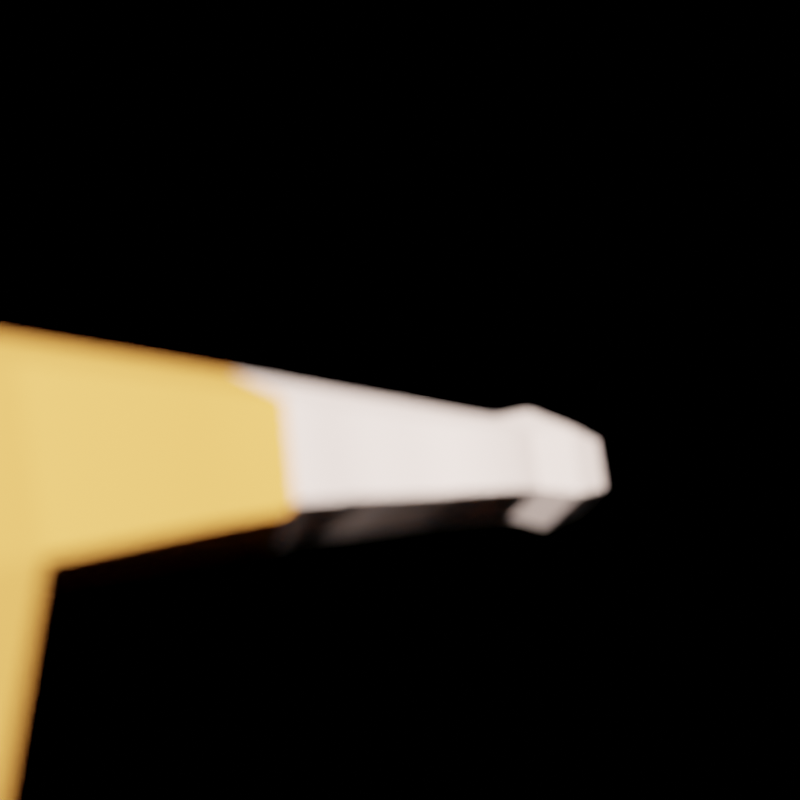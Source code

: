 # Source: test.blend  (saved by Blender 3.4.6; exported with 4.5.12 LTS)
import bpy
from mathutils import Matrix  # noqa: F401  (used for matrix-valued properties, if any)

bpy.ops.wm.read_factory_settings(use_empty=True)
scene = bpy.context.scene
scene.name = 'Scene'

# ---- collections
col_collection = bpy.data.collections.new('Collection'); scene.collection.children.link(col_collection)

# ---- materials (node trees are filled in below, after node groups)
mat_material_002 = bpy.data.materials.new('Material.002')
mat_material_002.use_transparent_shadow = False
mat_material_002.diffuse_color = (1.0, 0.7545, 0.6583, 1.0)
mat_material_002.roughness = 0.5
mat_material_002.specular_intensity = 0.0
mat_material_003 = bpy.data.materials.new('Material.003')
mat_material_003.use_transparent_shadow = False
mat_material_003.diffuse_color = (0.0, 0.0, 0.0, 1.0)
mat_material_003.roughness = 0.5
mat_material_003.specular_intensity = 0.1068
mat_material_004 = bpy.data.materials.new('Material.004')
mat_material_004.use_transparent_shadow = False
mat_material_004.diffuse_color = (0.215, 0.4872, 0.8, 1.0)
mat_material_004.roughness = 0.5
mat_material_004.specular_intensity = 0.0
mat_material_005 = bpy.data.materials.new('Material.005')
mat_material_005.use_transparent_shadow = False
mat_material_005.diffuse_color = (0.8, 0.3099, 0.06295, 1.0)
mat_material_005.roughness = 0.5
mat_material_005.specular_intensity = 0.0
mat_material_006 = bpy.data.materials.new('Material.006')
mat_material_006.use_transparent_shadow = False
mat_material_006.diffuse_color = (0.1679, 0.09062, 0.01672, 1.0)
mat_material_006.roughness = 0.5
mat_material_006.specular_intensity = 0.03846

# ---- material node trees
mat_material_002.use_nodes = True; mat_material_002.node_tree.nodes.clear()
_N = mat_material_002.node_tree.nodes; _L = mat_material_002.node_tree.links
n0 = _N.new('ShaderNodeBsdfPrincipled'); n0.name = 'Principled BSDF'; n0.location = (10, 300)
n0.distribution = 'GGX'
n0.subsurface_method = 'RANDOM_WALK_SKIN'
n0.inputs[0].default_value = (1.0, 0.7545, 0.6583, 1.0)
n0.inputs[3].default_value = 1.45
n0.inputs[13].default_value = 0.0
n0.inputs[27].default_value = (0.0, 0.0, 0.0, 1.0)
n0.inputs[28].default_value = 1.0
n1 = _N.new('ShaderNodeOutputMaterial'); n1.name = 'Material Output'; n1.location = (300, 300)
n2 = _N.new('ShaderNodeNormalMap'); n2.name = 'Normal Map'; n2.location = (-300, -300)
n2.label = 'Normal/Map'
n2.inputs[0].default_value = 0.0
_L.new(n0.outputs[0], n1.inputs[0])
_L.new(n2.outputs[0], n0.inputs[5])
n1.is_active_output = True
mat_material_003.use_nodes = True; mat_material_003.node_tree.nodes.clear()
_N = mat_material_003.node_tree.nodes; _L = mat_material_003.node_tree.links
n0 = _N.new('ShaderNodeBsdfPrincipled'); n0.name = 'Principled BSDF'; n0.location = (10, 300)
n0.distribution = 'GGX'
n0.subsurface_method = 'RANDOM_WALK_SKIN'
n0.inputs[0].default_value = (0.0, 0.0, 0.0, 1.0)
n0.inputs[3].default_value = 1.45
n0.inputs[13].default_value = 0.1068
n0.inputs[27].default_value = (0.0, 0.0, 0.0, 1.0)
n0.inputs[28].default_value = 1.0
n1 = _N.new('ShaderNodeOutputMaterial'); n1.name = 'Material Output'; n1.location = (300, 300)
n2 = _N.new('ShaderNodeNormalMap'); n2.name = 'Normal Map'; n2.location = (-300, -300)
n2.label = 'Normal/Map'
n2.inputs[0].default_value = 0.0
_L.new(n0.outputs[0], n1.inputs[0])
_L.new(n2.outputs[0], n0.inputs[5])
n1.is_active_output = True
mat_material_004.use_nodes = True; mat_material_004.node_tree.nodes.clear()
_N = mat_material_004.node_tree.nodes; _L = mat_material_004.node_tree.links
n0 = _N.new('ShaderNodeBsdfPrincipled'); n0.name = 'Principled BSDF'; n0.location = (10, 300)
n0.distribution = 'GGX'
n0.subsurface_method = 'RANDOM_WALK_SKIN'
n0.inputs[0].default_value = (0.215, 0.4872, 0.8, 1.0)
n0.inputs[3].default_value = 1.45
n0.inputs[13].default_value = 0.0
n0.inputs[27].default_value = (0.0, 0.0, 0.0, 1.0)
n0.inputs[28].default_value = 1.0
n1 = _N.new('ShaderNodeOutputMaterial'); n1.name = 'Material Output'; n1.location = (300, 300)
n2 = _N.new('ShaderNodeNormalMap'); n2.name = 'Normal Map'; n2.location = (-300, -300)
n2.label = 'Normal/Map'
n2.inputs[0].default_value = 0.0
_L.new(n0.outputs[0], n1.inputs[0])
_L.new(n2.outputs[0], n0.inputs[5])
n1.is_active_output = True
mat_material_005.use_nodes = True; mat_material_005.node_tree.nodes.clear()
_N = mat_material_005.node_tree.nodes; _L = mat_material_005.node_tree.links
n0 = _N.new('ShaderNodeBsdfPrincipled'); n0.name = 'Principled BSDF'; n0.location = (10, 300)
n0.distribution = 'GGX'
n0.subsurface_method = 'RANDOM_WALK_SKIN'
n0.inputs[0].default_value = (0.8, 0.3099, 0.06295, 1.0)
n0.inputs[3].default_value = 1.45
n0.inputs[13].default_value = 0.0
n0.inputs[27].default_value = (0.0, 0.0, 0.0, 1.0)
n0.inputs[28].default_value = 1.0
n1 = _N.new('ShaderNodeOutputMaterial'); n1.name = 'Material Output'; n1.location = (300, 300)
n2 = _N.new('ShaderNodeNormalMap'); n2.name = 'Normal Map'; n2.location = (-300, -300)
n2.label = 'Normal/Map'
n2.inputs[0].default_value = 0.0
_L.new(n0.outputs[0], n1.inputs[0])
_L.new(n2.outputs[0], n0.inputs[5])
n1.is_active_output = True
mat_material_006.use_nodes = True; mat_material_006.node_tree.nodes.clear()
_N = mat_material_006.node_tree.nodes; _L = mat_material_006.node_tree.links
n0 = _N.new('ShaderNodeBsdfPrincipled'); n0.name = 'Principled BSDF'; n0.location = (10, 300)
n0.distribution = 'GGX'
n0.subsurface_method = 'RANDOM_WALK_SKIN'
n0.inputs[0].default_value = (0.1679, 0.09062, 0.01672, 1.0)
n0.inputs[3].default_value = 1.45
n0.inputs[13].default_value = 0.03846
n0.inputs[27].default_value = (0.0, 0.0, 0.0, 1.0)
n0.inputs[28].default_value = 1.0
n1 = _N.new('ShaderNodeOutputMaterial'); n1.name = 'Material Output'; n1.location = (300, 300)
n2 = _N.new('ShaderNodeNormalMap'); n2.name = 'Normal Map'; n2.location = (-300, -300)
n2.label = 'Normal/Map'
n2.inputs[0].default_value = 0.0
_L.new(n0.outputs[0], n1.inputs[0])
_L.new(n2.outputs[0], n0.inputs[5])
n1.is_active_output = True

# ---- cameras
cam_camera = bpy.data.cameras.new('Camera')
cam_camera.clip_end = 100.0
cam_camera.ortho_scale = 7.314
cam_camera.dof.use_dof = True

# ---- lights
light_light = bpy.data.lights.new('Light', 'POINT')
light_light.transmission_factor = 0.0
light_light.energy = 1000.0
light_light.shadow_soft_size = 0.1
light_light.shadow_maximum_resolution = 0.006
light_light.use_absolute_resolution = True
light_light_001 = bpy.data.lights.new('Light.001', 'POINT')
light_light_001.transmission_factor = 0.0
light_light_001.energy = 1000.0
light_light_001.shadow_soft_size = 0.1
light_light_001.shadow_maximum_resolution = 0.006
light_light_001.use_absolute_resolution = True

# ---- meshes
me_cube_001 = bpy.data.meshes.new('Cube.001')
me_cube_001.from_pydata([(-0.6957, -0.3377, -1.151), (-1.0, -0.382, 1.012), (-0.6957, 0.6229, -1.151), (-1.0, 0.4604, 1.124), (-1.0, -0.3022, 1.592), (-1.0, 0.3197, 1.592), (-2.071, -0.2644, 1.199), (-2.071, 0.2613, 1.199), (-2.071, -0.2644, 1.565), (-2.071, 0.2613, 1.565), (-3.751, -0.1966, 1.247), (-3.751, 0.1935, 1.247), (-3.751, -0.1966, 1.518), (-3.751, 0.1935, 1.518), (-0.7123, -0.3066, -1.503), (-0.7123, 0.6229, -1.503), (-0.6616, -0.2615, -3.658), (-0.6616, 0.4876, -3.658), (-0.2559, 0.4876, -3.658), (-0.2559, -0.2615, -3.658), (-0.6272, 0.0015, -5.537), (-0.6272, 0.5661, -5.694), (-0.2904, 0.5661, -5.694), (-0.2904, 0.0015, -5.537), (-0.6832, -0.3536, -0.7888), (-0.6832, 0.5735, -0.7888), (-0.6837, -0.3637, -0.2423), (-0.6837, 0.51, -0.2423), (-4.048, -0.2376, 1.218), (-4.048, 0.2344, 1.218), (-4.048, -0.2376, 1.547), (-4.048, 0.2344, 1.547), (-4.381, -0.1772, 1.26), (-4.381, 0.1741, 1.26), (-4.381, -0.1772, 1.505), (-4.381, 0.1741, 1.505), (-0.8594, 0.08449, -1.151), (-1.0, -0.04196, 0.9509), (-1.0, 0.01347, 1.765), (-2.071, -0.000809, 1.048), (-2.071, -0.000809, 1.717), (-3.751, -0.000809, 1.134), (-3.751, -0.000809, 1.631), (-0.8945, 0.1001, -1.503), (-0.8069, 0.1131, -3.658), (-0.1241, 0.1131, -3.658), (-0.749, 0.2838, -5.694), (-0.182, 0.2838, -5.694), (-0.8383, -0.01558, -0.7888), (-0.839, -0.02452, -0.2423), (-4.048, -0.000809, 1.082), (-4.048, -0.000809, 1.683), (-4.381, -0.000809, 1.159), (-4.381, -0.000809, 1.606), (-0.5315, 0.01182, 1.85), (-0.3195, 0.4059, 1.716), (-0.2593, -0.4229, 1.633), (-0.2887, -0.05804, 1.904), (-0.2141, 0.2793, 1.871), (-0.193, -0.3026, 1.818), (-0.255, -0.07385, 2.238), (-0.1645, 0.2229, 2.252), (-0.1759, -0.2417, 2.148), (-0.3599, -0.08593, 2.388), (-0.2195, 0.2141, 2.463), (-0.1972, -0.5114, 2.223), (-0.5213, -0.07457, 2.905), (-0.3431, 0.4001, 2.905), (-0.2925, -0.5689, 2.913), (-0.4326, -0.08126, 3.468), (-0.3016, 0.3471, 3.427), (-0.2644, -0.4471, 3.473), (-0.6272, 0.5661, -6.018), (-0.2904, 0.5661, -6.018), (-0.749, 0.2838, -6.018), (-0.182, 0.2838, -6.018), (-0.6272, -0.8163, -5.694), (-0.2904, -0.8163, -5.694), (-0.749, -0.534, -5.694), (-0.182, -0.534, -5.694), (-0.6272, -0.8163, -6.018), (-0.2904, -0.8163, -6.018), (-0.749, -0.534, -6.018), (-0.182, -0.534, -6.018), (-0.2592, -0.03069, -5.169), (-0.2592, 0.5747, -5.169), (-0.6577, 0.5747, -5.169), (-0.6577, -0.03069, -5.169), (-0.8014, 0.2838, -5.169), (-0.1307, 0.2838, -5.169), (-0.2888, 0.5242, -5.111), (-0.6289, 0.5242, -5.111), (-0.2888, 0.01981, -5.111), (-0.6289, 0.01981, -5.111), (-0.7515, 0.2838, -5.111), (-0.1791, 0.2838, -5.111), (0.6957, -0.3377, -1.151), (1.0, -0.382, 1.012), (0.6957, 0.6229, -1.151), (1.0, 0.4604, 1.124), (1.0, -0.3022, 1.592), (1.0, 0.3197, 1.592), (2.018, -0.3287, 1.174), (2.071, 0.2613, 1.199), (2.018, -0.3287, 1.54), (2.071, 0.2613, 1.565), (3.751, -0.1966, 1.247), (3.751, 0.1935, 1.247), (3.751, -0.1966, 1.518), (3.751, 0.1935, 1.518), (0.7123, -0.3066, -1.503), (0.7123, 0.6229, -1.503), (0.0, 0.6858, -1.151), (0.0, 0.6352, 1.037), (0.0, -0.5331, -1.151), (0.0, -0.6879, 0.8881), (0.0, 0.4708, 1.67), (0.0, -0.5257, 1.617), (0.0, 0.6858, -1.503), (0.0, -0.5019, -1.503), (0.6616, -0.2615, -3.658), (0.6616, 0.4876, -3.658), (0.2559, 0.4876, -3.658), (0.2559, -0.2615, -3.658), (0.6272, 0.0015, -5.537), (0.6272, 0.5661, -5.694), (0.2904, 0.5661, -5.694), (0.2904, 0.0015, -5.537), (0.6832, -0.3536, -0.7888), (0.6832, 0.5735, -0.7888), (0.0, -0.549, -0.7888), (0.0, 0.6279, -0.7888), (0.6837, -0.3637, -0.2423), (0.6837, 0.51, -0.2423), (0.0, -0.5591, -0.2423), (0.0, 0.5644, -0.2423), (4.048, -0.2376, 1.218), (4.048, 0.2344, 1.218), (4.048, -0.2376, 1.547), (4.048, 0.2344, 1.547), (4.381, -0.1772, 1.26), (4.381, 0.1741, 1.26), (4.381, -0.1772, 1.505), (4.381, 0.1741, 1.505), (0.8594, 0.08449, -1.151), (1.0, -0.04196, 0.9509), (1.0, 0.01347, 1.765), (2.202, -0.01251, 1.044), (2.071, -0.000809, 1.717), (3.751, -0.000809, 1.134), (3.751, -0.000809, 1.631), (0.8945, 0.1001, -1.503), (0.0, 0.02087, -1.503), (-0.0003166, 0.243, 2.219), (0.8069, 0.1131, -3.658), (0.1241, 0.1131, -3.658), (0.749, 0.2838, -5.694), (0.182, 0.2838, -5.694), (0.8383, -0.01558, -0.7888), (0.839, -0.02452, -0.2423), (4.048, -0.000809, 1.082), (4.048, -0.000809, 1.683), (4.381, -0.000809, 1.159), (4.381, -0.000809, 1.606), (0.5315, 0.01182, 1.85), (0.3195, 0.4012, 1.716), (0.2593, -0.4702, 1.633), (0.0, 0.2891, 1.817), (0.0, -0.3255, 1.811), (0.2887, -0.05804, 1.904), (0.2141, 0.2793, 1.871), (0.193, -0.3026, 1.818), (0.0, -0.2606, 2.12), (0.255, -0.07385, 2.238), (0.1611, 0.2219, 2.25), (0.1759, -0.2417, 2.148), (0.0002786, 0.2959, 2.399), (0.0, -0.553, 2.188), (0.3481, -0.08597, 2.388), (0.2185, 0.2148, 2.459), (0.1837, -0.5114, 2.223), (0.0, 0.5038, 2.905), (0.0, -0.6168, 2.913), (0.5213, -0.07457, 2.905), (0.3431, 0.4001, 2.905), (0.2925, -0.5689, 2.913), (0.0, 0.4595, 3.411), (0.0, -0.5549, 3.385), (0.4326, -0.08126, 3.468), (0.3016, 0.3471, 3.427), (0.2644, -0.4471, 3.473), (0.6272, 0.5661, -6.018), (0.2904, 0.5661, -6.018), (0.749, 0.2838, -6.018), (0.182, 0.2838, -6.018), (0.6272, -0.8163, -5.694), (0.2904, -0.8163, -5.694), (0.749, -0.534, -5.694), (0.182, -0.534, -5.694), (0.6272, -0.8163, -6.018), (0.2904, -0.8163, -6.018), (0.749, -0.534, -6.018), (0.182, -0.534, -6.018), (0.2592, -0.03069, -5.169), (0.2592, 0.5747, -5.169), (0.6577, 0.5747, -5.169), (0.6577, -0.03069, -5.169), (0.8014, 0.2838, -5.169), (0.1307, 0.2838, -5.169), (0.2888, 0.5242, -5.111), (0.6289, 0.5242, -5.111), (0.2888, 0.01981, -5.111), (0.6289, 0.01981, -5.111), (0.7515, 0.2838, -5.111), (0.1791, 0.2838, -5.111), (-0.3122, 0.3602, 3.52), (-1.16e-10, 0.4731, 3.505), (-1.16e-10, -0.5689, 3.479), (-0.4477, -0.08128, 3.561), (-0.2736, -0.4599, 3.567), (0.3122, 0.3602, 3.52), (0.4477, -0.08128, 3.561), (0.2736, -0.4599, 3.567), (-0.2874, 0.2759, 3.705), (-1.068e-10, 0.3968, 3.705), (-1.068e-10, -0.08024, 3.705), (-1.068e-10, -0.4624, 3.71), (-0.4122, -0.08024, 3.705), (-0.2519, -0.4289, 3.71), (0.2874, 0.2759, 3.705), (0.4122, -0.08024, 3.705), (0.2519, -0.4289, 3.71), (-2.911, 0.2274, 1.542), (-2.911, -0.000809, 1.674), (-2.911, -0.2305, 1.542), (-2.911, -0.2305, 1.223), (-2.911, -0.000809, 1.091), (-2.911, 0.2274, 1.223), (-1.536, -0.3232, 1.106), (-1.536, -0.02139, 0.9995), (-1.536, -0.2833, 1.579), (-1.536, 0.2905, 1.579), (-1.536, 0.006328, 1.741), (-1.536, 0.3608, 1.162), (-2.491, -0.000809, 1.695), (-2.491, -0.2475, 1.211), (-2.491, -0.000809, 1.07), (-2.491, 0.2443, 1.554), (-2.491, -0.2475, 1.554), (-2.491, 0.2443, 1.211), (-3.331, 0.2104, 1.53), (-3.331, -0.2136, 1.53), (-3.331, 0.2104, 1.235), (-3.331, -0.000809, 1.652), (-3.331, -0.2136, 1.235), (-3.331, -0.000809, 1.113), (1.652, -0.03592, 0.9956), (1.652, -0.3377, 1.102), (1.652, -0.2979, 1.575), (1.536, 0.006328, 1.741), (1.536, 0.2905, 1.579), (1.536, 0.3608, 1.162), (2.911, -0.000809, 1.674), (2.911, 0.2274, 1.542), (2.725, -0.2842, 1.205), (2.725, -0.2842, 1.524), (2.73, -0.0274, 1.09), (2.911, 0.2274, 1.223), (3.331, -0.000809, 1.652), (2.99, -0.2959, 1.215), (3.15, -0.0274, 1.112), (3.331, 0.2104, 1.53), (2.99, -0.2959, 1.51), (3.331, 0.2104, 1.235), (2.491, 0.2443, 1.554), (2.323, -0.283, 1.538), (2.491, 0.2443, 1.211), (2.491, -0.000809, 1.695), (2.33, -0.2796, 1.196), (2.31, -0.0274, 1.069), (2.701, -0.000809, 1.684), (2.515, -0.2927, 1.199), (2.52, -0.0274, 1.079), (2.701, 0.2359, 1.548), (2.515, -0.2927, 1.53), (2.701, 0.2359, 1.217), (2.281, 0.2528, 1.56), (2.255, -0.3116, 1.538), (2.281, 0.2528, 1.205), (2.281, -0.000809, 1.706), (2.262, -0.3081, 1.184), (2.217, -0.04193, 1.054), (3.121, 0.2189, 1.536), (2.929, -0.2777, 1.518), (3.121, 0.2189, 1.229), (3.121, -0.000809, 1.663), (2.929, -0.2777, 1.211), (2.94, -0.0274, 1.101), (1.934, -0.0228, 1.02), (1.804, 0.00276, 1.729), (1.983, -0.3198, 1.139), (1.983, -0.2999, 1.559), (1.804, 0.2759, 1.572), (1.804, 0.3111, 1.181), (3.541, -0.000809, 1.641), (3.429, -0.2985, 1.229), (3.541, -0.000809, 1.124), (3.541, 0.202, 1.524), (3.429, -0.2985, 1.512), (3.541, 0.202, 1.241)], [], [(49, 37, 3, 27), (134, 115, 1, 26), (239, 238, 6, 39), (54, 56, 59, 57), (113, 3, 5, 55, 116), (253, 250, 13, 42), (238, 240, 8, 6), (242, 241, 9, 40), (241, 243, 7, 9), (10, 12, 30, 28), (254, 251, 12, 10), (255, 254, 10, 41), (250, 252, 11, 13), (36, 2, 15, 43), (114, 0, 14, 119), (15, 118, 18, 17), (1, 115, 117, 56, 4), (2, 112, 118, 15), (27, 3, 113, 135), (89, 84, 23, 47), (152, 119, 19, 45), (119, 14, 16, 19), (43, 15, 17, 44), (21, 22, 73, 72), (86, 85, 22, 21), (84, 87, 20, 23), (88, 86, 21, 46), (2, 25, 131, 112), (114, 130, 24, 0), (36, 48, 25, 2), (25, 27, 135, 131), (130, 134, 26, 24), (48, 49, 27, 25), (31, 29, 33, 35), (41, 10, 28, 50), (13, 11, 29, 31), (42, 13, 31, 51), (52, 32, 34, 53), (51, 31, 35, 53), (28, 30, 34, 32), (50, 28, 32, 52), (29, 50, 52, 33), (30, 51, 53, 34), (33, 52, 53, 35), (12, 42, 51, 30), (11, 41, 50, 29), (24, 26, 49, 48), (0, 24, 48, 36), (87, 88, 46, 20), (23, 20, 76, 77), (14, 43, 44, 16), (118, 152, 45, 18), (85, 89, 47, 22), (0, 36, 43, 14), (252, 255, 41, 11), (240, 242, 40, 8), (251, 253, 42, 12), (55, 54, 57, 58), (243, 239, 39, 7), (26, 1, 37, 49), (57, 59, 62, 60), (54, 55, 5, 38), (56, 54, 38, 4), (58, 57, 60, 61), (116, 55, 58, 167), (56, 117, 168, 59), (61, 60, 63, 64), (153, 61, 64, 176), (59, 168, 172, 62), (167, 58, 61, 153), (65, 177, 182, 68), (63, 65, 68, 66), (60, 62, 65, 63), (62, 172, 177, 65), (181, 67, 70, 186), (68, 182, 187, 71), (176, 64, 67, 181), (64, 63, 66, 67), (190, 188, 221, 222), (70, 69, 218, 215), (67, 66, 69, 70), (66, 68, 71, 69), (75, 47, 79, 83), (72, 73, 75, 74), (46, 21, 72, 74), (74, 75, 83, 82), (47, 23, 77, 79), (22, 47, 75, 73), (79, 77, 81, 83), (82, 83, 81, 80), (77, 76, 80, 81), (76, 78, 82, 80), (20, 46, 78, 76), (46, 74, 82, 78), (90, 95, 89, 85), (93, 94, 88, 87), (94, 91, 86, 88), (92, 93, 87, 84), (91, 90, 85, 86), (95, 92, 84, 89), (45, 19, 92, 95), (17, 18, 90, 91), (19, 16, 93, 92), (44, 17, 91, 94), (16, 44, 94, 93), (18, 45, 95, 90), (159, 133, 99, 145), (134, 132, 97, 115), (298, 147, 102, 300), (164, 169, 171, 166), (113, 116, 165, 101, 99), (304, 150, 109, 307), (300, 102, 104, 301), (299, 148, 105, 302), (302, 105, 103, 303), (106, 136, 138, 108), (305, 106, 108, 308), (306, 149, 106, 305), (307, 109, 107, 309), (144, 151, 111, 98), (114, 119, 110, 96), (111, 121, 122, 118), (97, 100, 166, 117, 115), (98, 111, 118, 112), (133, 135, 113, 99), (208, 157, 127, 203), (152, 155, 123, 119), (119, 123, 120, 110), (151, 154, 121, 111), (125, 191, 192, 126), (205, 125, 126, 204), (203, 127, 124, 206), (207, 156, 125, 205), (98, 112, 131, 129), (114, 96, 128, 130), (144, 98, 129, 158), (129, 131, 135, 133), (130, 128, 132, 134), (158, 129, 133, 159), (139, 143, 141, 137), (149, 160, 136, 106), (109, 139, 137, 107), (150, 161, 139, 109), (162, 163, 142, 140), (161, 163, 143, 139), (136, 140, 142, 138), (160, 162, 140, 136), (137, 141, 162, 160), (138, 142, 163, 161), (141, 143, 163, 162), (108, 138, 161, 150), (107, 137, 160, 149), (128, 158, 159, 132), (96, 144, 158, 128), (206, 124, 156, 207), (127, 196, 195, 124), (110, 120, 154, 151), (118, 122, 155, 152), (204, 126, 157, 208), (96, 110, 151, 144), (309, 107, 149, 306), (301, 104, 148, 299), (308, 108, 150, 304), (165, 170, 169, 164), (303, 103, 147, 298), (132, 159, 145, 97), (169, 173, 175, 171), (164, 146, 101, 165), (166, 100, 146, 164), (170, 174, 173, 169), (116, 167, 170, 165), (166, 171, 168, 117), (174, 179, 178, 173), (153, 176, 179, 174), (171, 175, 172, 168), (167, 153, 174, 170), (180, 185, 182, 177), (178, 183, 185, 180), (173, 178, 180, 175), (175, 180, 177, 172), (181, 186, 189, 184), (185, 190, 187, 182), (176, 181, 184, 179), (179, 184, 183, 178), (188, 189, 220, 221), (186, 70, 215, 216), (184, 189, 188, 183), (183, 188, 190, 185), (194, 202, 198, 157), (191, 193, 194, 192), (156, 193, 191, 125), (193, 201, 202, 194), (157, 198, 196, 127), (126, 192, 194, 157), (198, 202, 200, 196), (201, 199, 200, 202), (196, 200, 199, 195), (195, 199, 201, 197), (124, 195, 197, 156), (156, 197, 201, 193), (209, 204, 208, 214), (212, 206, 207, 213), (213, 207, 205, 210), (211, 203, 206, 212), (210, 205, 204, 209), (214, 208, 203, 211), (155, 214, 211, 123), (121, 210, 209, 122), (123, 211, 212, 120), (154, 213, 210, 121), (120, 212, 213, 154), (122, 209, 214, 155), (218, 219, 228, 227), (221, 220, 229, 230), (215, 218, 227, 223), (220, 216, 224, 229), (187, 190, 222, 217), (189, 186, 216, 220), (69, 71, 219, 218), (71, 187, 217, 219), (225, 227, 228, 226), (224, 223, 227, 225), (225, 226, 231, 230), (224, 225, 230, 229), (219, 217, 226, 228), (222, 221, 230, 231), (216, 215, 223, 224), (217, 222, 231, 226), (248, 244, 233, 234), (249, 246, 236, 237), (247, 249, 237, 232), (246, 245, 235, 236), (245, 248, 234, 235), (244, 247, 232, 233), (3, 37, 239, 243), (4, 38, 242, 240), (5, 3, 243, 241), (38, 5, 241, 242), (1, 4, 240, 238), (37, 1, 238, 239), (40, 9, 247, 244), (6, 8, 248, 245), (39, 6, 245, 246), (9, 7, 249, 247), (7, 39, 246, 249), (8, 40, 244, 248), (234, 233, 253, 251), (237, 236, 255, 252), (232, 237, 252, 250), (236, 235, 254, 255), (235, 234, 251, 254), (233, 232, 250, 253), (99, 261, 256, 145), (100, 258, 259, 146), (101, 260, 261, 99), (146, 259, 260, 101), (97, 257, 258, 100), (145, 256, 257, 97), (284, 265, 262, 280), (285, 267, 266, 282), (283, 263, 267, 285), (282, 266, 264, 281), (281, 264, 265, 284), (280, 262, 263, 283), (293, 272, 268, 295), (294, 273, 270, 297), (292, 271, 273, 294), (297, 270, 269, 296), (296, 269, 272, 293), (295, 268, 271, 292), (289, 277, 274, 286), (290, 278, 275, 287), (291, 279, 278, 290), (286, 274, 276, 288), (288, 276, 279, 291), (287, 275, 277, 289), (277, 280, 283, 274), (278, 281, 284, 275), (279, 282, 281, 278), (274, 283, 285, 276), (276, 285, 282, 279), (275, 284, 280, 277), (104, 287, 289, 148), (103, 288, 291, 147), (105, 286, 288, 103), (147, 291, 290, 102), (102, 290, 287, 104), (148, 289, 286, 105), (262, 295, 292, 263), (264, 296, 293, 265), (266, 297, 296, 264), (263, 292, 294, 267), (267, 294, 297, 266), (265, 293, 295, 262), (261, 303, 298, 256), (258, 301, 299, 259), (260, 302, 303, 261), (259, 299, 302, 260), (257, 300, 301, 258), (256, 298, 300, 257), (272, 308, 304, 268), (273, 309, 306, 270), (271, 307, 309, 273), (270, 306, 305, 269), (269, 305, 308, 272), (268, 304, 307, 271)])
me_cube_001.polygons.foreach_set('use_smooth', [True] * 306)
me_cube_001.polygons.foreach_set('material_index', [3, 3, 3, 3, 3, 0, 3, 3, 3, 0, 0, 0, 0, 2, 2, 2, 3, 2, 3, 1, 2, 2, 2, 1, 1, 1, 1, 3, 3, 3, 3, 3, 3, 0, 0, 0, 0, 0, 0, 0, 0, 0, 0, 0, 0, 0, 3, 3, 1, 1, 2, 2, 1, 2, 0, 3, 0, 3, 3, 3, 0, 3, 3, 0, 3, 3, 0, 0, 0, 0, 0, 0, 0, 0, 0, 0, 0, 0, 4, 4, 0, 0, 1, 1, 1, 1, 1, 1, 1, 1, 1, 1, 1, 1, 1, 1, 1, 1, 1, 1, 2, 2, 2, 2, 2, 2, 3, 3, 3, 3, 3, 0, 3, 3, 3, 0, 0, 0, 0, 2, 2, 2, 3, 2, 3, 1, 2, 2, 2, 1, 1, 1, 1, 3, 3, 3, 3, 3, 3, 0, 0, 0, 0, 0, 0, 0, 0, 0, 0, 0, 0, 0, 3, 3, 1, 1, 2, 2, 1, 2, 0, 3, 0, 3, 3, 3, 0, 3, 3, 0, 3, 3, 0, 0, 0, 0, 0, 0, 0, 0, 0, 0, 0, 0, 4, 4, 0, 0, 1, 1, 1, 1, 1, 1, 1, 1, 1, 1, 1, 1, 1, 1, 1, 1, 1, 1, 2, 2, 2, 2, 2, 2, 4, 4, 4, 4, 4, 4, 4, 4, 4, 4, 4, 4, 4, 4, 4, 4, 0, 0, 0, 0, 0, 0, 3, 3, 3, 3, 3, 3, 0, 0, 0, 0, 0, 0, 0, 0, 0, 0, 0, 0, 3, 3, 3, 3, 3, 3, 0, 0, 0, 0, 0, 0, 0, 0, 0, 0, 0, 0, 0, 0, 0, 0, 0, 0, 0, 0, 0, 0, 0, 0, 0, 0, 0, 0, 0, 0, 0, 0, 0, 0, 0, 0, 3, 3, 3, 3, 3, 3, 0, 0, 0, 0, 0, 0])
_k = set([(0, 14), (0, 24), (0, 36), (0, 114), (1, 4), (1, 26), (1, 37), (1, 115), (1, 238), (2, 15), (2, 25), (2, 36), (2, 112), (3, 5), (3, 27), (3, 37), (3, 113), (3, 243), (4, 38), (4, 56), (4, 240), (5, 38), (5, 55), (5, 241), (6, 8), (6, 39), (6, 238), (6, 245), (7, 9), (7, 39), (7, 243), (7, 249), (8, 240), (8, 248), (9, 241), (9, 247), (10, 12), (10, 28), (10, 41), (10, 254), (11, 13), (11, 29), (11, 41), (11, 252), (12, 30), (12, 42), (12, 251), (13, 31), (13, 42), (13, 250), (14, 16), (14, 43), (14, 119), (15, 17), (15, 43), (15, 118), (16, 19), (16, 44), (16, 93), (17, 18), (17, 44), (17, 91), (18, 45), (18, 90), (18, 118), (19, 45), (19, 92), (19, 119), (20, 23), (20, 46), (20, 76), (20, 87), (21, 22), (21, 46), (21, 72), (21, 86), (22, 47), (22, 73), (22, 85), (23, 47), (23, 77), (23, 84), (24, 26), (24, 48), (24, 130), (25, 27), (25, 48), (25, 131), (26, 49), (26, 134), (27, 49), (27, 135), (28, 30), (28, 32), (28, 50), (29, 31), (29, 33), (29, 50), (30, 34), (30, 51), (31, 35), (31, 51), (32, 34), (32, 52), (33, 35), (33, 52), (34, 53), (35, 53), (36, 43), (36, 48), (37, 49), (37, 239), (38, 54), (38, 242), (39, 239), (39, 246), (40, 242), (40, 244), (41, 50), (41, 255), (42, 51), (42, 253), (43, 44), (44, 94), (45, 95), (45, 152), (46, 74), (46, 78), (46, 88), (47, 75), (47, 79), (47, 89), (48, 49), (50, 52), (51, 53), (54, 55), (54, 56), (54, 57), (55, 58), (55, 116), (56, 59), (56, 117), (57, 58), (57, 59), (57, 60), (58, 61), (58, 167), (59, 62), (59, 168), (60, 61), (60, 62), (60, 63), (61, 64), (61, 153), (62, 65), (62, 172), (63, 64), (63, 65), (63, 66), (64, 67), (64, 176), (65, 68), (65, 177), (66, 67), (66, 68), (66, 69), (67, 70), (67, 181), (68, 71), (68, 182), (69, 70), (69, 71), (69, 218), (70, 186), (70, 215), (71, 187), (71, 219), (72, 73), (72, 74), (73, 75), (74, 82), (75, 83), (76, 77), (76, 78), (76, 80), (77, 79), (77, 81), (78, 82), (79, 83), (80, 81), (80, 82), (81, 83), (84, 87), (84, 89), (84, 92), (85, 86), (85, 89), (85, 90), (86, 88), (86, 91), (87, 88), (87, 93), (88, 94), (89, 95), (90, 91), (90, 95), (91, 94), (92, 93), (92, 95), (93, 94), (96, 110), (96, 114), (96, 128), (96, 144), (97, 100), (97, 115), (97, 132), (97, 145), (97, 257), (98, 111), (98, 112), (98, 129), (98, 144), (99, 101), (99, 113), (99, 133), (99, 145), (99, 261), (100, 146), (100, 166), (100, 258), (101, 146), (101, 165), (101, 260), (102, 104), (102, 147), (102, 290), (102, 300), (103, 105), (103, 147), (103, 288), (103, 303), (104, 287), (104, 301), (105, 286), (105, 302), (106, 108), (106, 136), (106, 149), (106, 305), (107, 109), (107, 137), (107, 149), (107, 309), (108, 138), (108, 150), (108, 308), (109, 139), (109, 150), (109, 307), (110, 119), (110, 120), (110, 151), (111, 118), (111, 121), (111, 151), (112, 118), (112, 131), (113, 116), (113, 135), (114, 119), (114, 130), (115, 117), (115, 134), (116, 165), (116, 167), (117, 166), (117, 168), (118, 122), (118, 152), (119, 123), (119, 152), (120, 123), (120, 154), (120, 212), (121, 122), (121, 154), (121, 210), (122, 155), (122, 209), (123, 155), (123, 211), (124, 127), (124, 156), (124, 195), (124, 206), (125, 126), (125, 156), (125, 191), (125, 205), (126, 157), (126, 192), (126, 204), (127, 157), (127, 196), (127, 203), (128, 130), (128, 132), (128, 158), (129, 131), (129, 133), (129, 158), (130, 134), (131, 135), (132, 134), (132, 159), (133, 135), (133, 159), (136, 138), (136, 140), (136, 160), (137, 139), (137, 141), (137, 160), (138, 142), (138, 161), (139, 143), (139, 161), (140, 142), (140, 162), (141, 143), (141, 162), (142, 163), (143, 163), (144, 151), (144, 158), (145, 159), (145, 256), (146, 164), (146, 259), (147, 291), (147, 298), (148, 289), (148, 299), (149, 160), (149, 306), (150, 161), (150, 304), (151, 154), (152, 155), (153, 167), (153, 174), (153, 176), (154, 213), (155, 214), (156, 193), (156, 197), (156, 207), (157, 194), (157, 198), (157, 208), (158, 159), (160, 162), (161, 163), (164, 165), (164, 166), (164, 169), (165, 170), (166, 171), (167, 170), (168, 171), (168, 172), (169, 170), (169, 171), (169, 173), (170, 174), (171, 175), (172, 175), (172, 177), (173, 174), (173, 175), (173, 178), (174, 179), (175, 180), (176, 179), (176, 181), (177, 180), (177, 182), (178, 180), (178, 183), (179, 184), (180, 185), (181, 184), (181, 186), (182, 185), (182, 187), (183, 184), (183, 185), (183, 188), (184, 189), (185, 190), (186, 189), (186, 216), (187, 190), (187, 217), (188, 189), (188, 190), (188, 221), (189, 220), (190, 222), (191, 192), (191, 193), (192, 194), (193, 201), (194, 202), (195, 196), (195, 197), (195, 199), (196, 198), (196, 200), (197, 201), (198, 202), (199, 200), (199, 201), (200, 202), (203, 206), (203, 208), (203, 211), (204, 205), (204, 208), (204, 209), (205, 207), (205, 210), (206, 207), (206, 212), (207, 213), (208, 214), (209, 210), (209, 214), (210, 213), (211, 212), (211, 214), (212, 213), (215, 216), (215, 218), (215, 223), (216, 220), (216, 224), (217, 219), (217, 222), (217, 226), (218, 219), (218, 227), (219, 228), (220, 221), (220, 229), (221, 222), (221, 230), (222, 231), (223, 224), (223, 227), (224, 229), (226, 228), (226, 231), (227, 228), (229, 230), (230, 231), (232, 247), (232, 250), (233, 244), (233, 253), (234, 248), (234, 251), (235, 245), (235, 254), (236, 246), (236, 255), (237, 249), (237, 252), (256, 298), (257, 300), (258, 301), (259, 299), (260, 302), (261, 303), (262, 280), (262, 295), (263, 283), (263, 292), (264, 281), (264, 296), (265, 284), (265, 293), (266, 282), (266, 297), (267, 285), (267, 294), (268, 295), (268, 304), (269, 296), (269, 305), (270, 297), (270, 306), (271, 292), (271, 307), (272, 293), (272, 308), (273, 294), (273, 309), (274, 283), (274, 286), (275, 284), (275, 287), (276, 285), (276, 288), (277, 280), (277, 289), (278, 281), (278, 290), (279, 282), (279, 291)])
me_cube_001.attributes.new('sharp_edge', 'BOOLEAN', 'EDGE').data.foreach_set('value', [ (min(e.vertices), max(e.vertices)) in _k for e in me_cube_001.edges])
me_cube_001.materials.append(mat_material_002)
me_cube_001.materials.append(mat_material_003)
me_cube_001.materials.append(mat_material_004)
me_cube_001.materials.append(mat_material_005)
me_cube_001.materials.append(mat_material_006)
me_cube_001.update()
me_cube_001.normals_split_custom_set([tuple(v) for v in zip(*[iter([-0.9688, 0.1746, -0.1761, -0.9688, 0.1746, -0.1761, -0.9688, 0.1746, -0.1761, -0.9688, 0.1746, -0.1761, -0.2905, -0.9519, -0.09726, -0.2905, -0.9519, -0.09726, -0.2905, -0.9519, -0.09726, -0.2905, -0.9519, -0.09726, -0.1483, -0.3315, -0.9317, -0.1482, -0.3289, -0.9327, -0.1499, -0.41, -0.8997, -0.1499, -0.41, -0.8997, -0.4508, -0.5559, 0.6984, -0.4508, -0.5559, 0.6984, -0.4508, -0.5559, 0.6984, -0.4508, -0.5559, 0.6984, -0.1546, 0.9527, 0.2615, -0.1546, 0.9527, 0.2615, -0.1546, 0.9527, 0.2615, -0.1546, 0.9527, 0.2615, -0.1546, 0.9527, 0.2615, -0.04444, 0.4999, 0.865, -0.04444, 0.4999, 0.865, -0.04444, 0.4999, 0.8649, -0.04444, 0.4999, 0.8649, -0.06582, -0.9943, 0.08386, -0.06609, -0.9946, 0.08055, -0.06872, -0.9965, 0.04739, -0.06872, -0.9965, 0.04739, -0.04694, 0.4954, 0.8674, -0.04694, 0.4953, 0.8674, -0.04572, 0.4985, 0.8657, -0.04572, 0.4985, 0.8657, -0.1141, 0.9804, 0.1609, -0.1139, 0.9798, 0.1646, -0.1168, 0.9892, 0.08889, -0.1168, 0.9892, 0.08889, 0.1369, -0.9906, 0.0, 0.1369, -0.9906, 0.0, 0.1369, -0.9906, 0.0, 0.1369, -0.9906, 0.0, -0.04033, -0.9992, 0.0, -0.04033, -0.9992, 0.0, -0.04033, -0.9992, 0.0, -0.04033, -0.9992, 0.0, -0.04444, -0.4972, -0.8665, -0.04444, -0.4972, -0.8665, -0.04444, -0.4971, -0.8665, -0.04444, -0.4971, -0.8665, -0.04033, 0.9992, 0.0, -0.04033, 0.9992, 0.0, -0.04033, 0.9992, 0.0, -0.04033, 0.9992, 0.0, -0.948, 0.3089, 0.07634, -0.948, 0.3089, 0.07634, -0.948, 0.3089, 0.07634, -0.948, 0.3089, 0.07634, -0.2666, -0.9606, -0.07863, -0.2666, -0.9606, -0.07863, -0.2666, -0.9606, -0.07863, -0.2666, -0.9606, -0.07863, -0.05603, 0.9957, -0.07438, -0.05603, 0.9957, -0.07438, -0.05603, 0.9957, -0.07438, -0.05603, 0.9957, -0.07438, -0.2427, -0.9483, 0.2043, -0.2427, -0.9483, 0.2043, -0.2427, -0.9483, 0.2043, -0.2427, -0.9483, 0.2043, -0.2427, -0.9483, 0.2043, -0.089, 0.996, 0.002094, -0.089, 0.996, 0.002094, -0.089, 0.996, 0.002094, -0.089, 0.996, 0.002094, -0.1361, 0.9904, -0.02418, -0.1361, 0.9904, -0.02418, -0.1361, 0.9904, -0.02418, -0.1361, 0.9904, -0.02418, 0.9158, -0.3894, -0.09848, 0.9158, -0.3894, -0.09848, 0.9158, -0.3894, -0.09848, 0.9158, -0.3894, -0.09848, 0.9846, -0.1447, -0.09801, 0.9846, -0.1447, -0.09801, 0.9846, -0.1447, -0.09801, 0.9846, -0.1447, -0.09801, -0.1719, -0.9835, -0.05697, -0.1719, -0.9835, -0.05697, -0.1719, -0.9835, -0.05697, -0.1719, -0.9835, -0.05697, -0.9387, 0.3425, -0.03986, -0.9387, 0.3425, -0.03986, -0.9387, 0.3425, -0.03986, -0.9387, 0.3425, -0.03986, 0.0, 1.0, 0.0, 0.0, 1.0, 0.0, 0.0, 1.0, 0.0, 0.0, 1.0, 0.0, 0.0, 0.9999, -0.0163, 0.0, 0.9999, -0.0163, 0.0, 0.9999, -0.0163, 0.0, 0.9999, -0.0163, 0.0, -0.9962, -0.08715, 0.0, -0.9962, -0.08715, 0.0, -0.9962, -0.08715, 0.0, -0.9962, -0.08715, -0.9048, 0.4192, -0.07489, -0.9048, 0.4192, -0.07489, -0.9048, 0.4192, -0.07489, -0.9048, 0.4192, -0.07489, -0.08383, 0.9855, 0.1473, -0.08383, 0.9855, 0.1473, -0.08383, 0.9855, 0.1473, -0.08383, 0.9855, 0.1473, -0.2724, -0.9614, -0.03756, -0.2724, -0.9614, -0.03756, -0.2724, -0.9614, -0.03756, -0.2724, -0.9614, -0.03756, -0.9575, 0.2706, 0.1002, -0.9575, 0.2706, 0.1002, -0.9575, 0.2706, 0.1002, -0.9575, 0.2706, 0.1002, -0.0788, 0.9902, 0.1151, -0.0788, 0.9902, 0.1151, -0.0788, 0.9902, 0.1151, -0.0788, 0.9902, 0.1151, -0.2748, -0.9613, -0.01782, -0.2748, -0.9613, -0.01782, -0.2748, -0.9613, -0.01782, -0.2748, -0.9613, -0.01782, -0.9638, 0.2663, 0.01667, -0.9638, 0.2663, 0.01667, -0.9638, 0.2663, 0.01667, -0.9638, 0.2663, 0.01667, -0.1782, 0.984, 0.0, -0.1782, 0.984, 0.0, -0.1782, 0.984, 0.0, -0.1782, 0.984, 0.0, 0.1506, -0.492, -0.8575, 0.1506, -0.492, -0.8575, 0.1506, -0.492, -0.8575, 0.1506, -0.492, -0.8575, 0.1369, 0.9906, 0.0, 0.1369, 0.9906, 0.0, 0.1369, 0.9906, 0.0, 0.1369, 0.9906, 0.0, 0.1505, 0.4946, 0.856, 0.1505, 0.4946, 0.856, 0.1505, 0.4946, 0.856, 0.1505, 0.4946, 0.856, -1.0, -1.238e-09, 0.0, -1.0, 4.889e-07, 0.0, -1.0, 4.889e-07, 0.0, -1.0, -1.238e-09, 0.0, -0.1957, 0.4907, 0.8491, -0.1957, 0.4907, 0.8491, -0.1957, 0.4907, 0.8491, -0.1957, 0.4907, 0.8491, -0.1782, -0.984, 0.0, -0.1782, -0.984, 0.0, -0.1782, -0.984, 0.0, -0.1782, -0.984, 0.0, -0.1958, -0.488, -0.8506, -0.1958, -0.488, -0.8506, -0.1958, -0.488, -0.8506, -0.1958, -0.488, -0.8506, -0.1957, 0.4907, -0.8491, -0.1957, 0.4907, -0.8491, -0.1957, 0.4907, -0.8491, -0.1957, 0.4907, -0.8491, -0.1958, -0.488, 0.8506, -0.1958, -0.488, 0.8506, -0.1958, -0.488, 0.8506, -0.1958, -0.488, 0.8506, -1.0, -4.931e-07, 0.0, -1.0, -1.238e-09, 0.0, -1.0, -1.238e-09, 0.0, -1.0, -4.931e-07, 0.0, 0.1506, -0.492, 0.8575, 0.1506, -0.492, 0.8575, 0.1506, -0.492, 0.8575, 0.1506, -0.492, 0.8575, 0.1505, 0.4946, -0.856, 0.1505, 0.4946, -0.856, 0.1505, 0.4946, -0.856, 0.1505, 0.4946, -0.856, -0.909, -0.4167, -0.008186, -0.909, -0.4167, -0.008186, -0.909, -0.4167, -0.008186, -0.909, -0.4167, -0.008186, -0.9221, -0.3865, -0.01919, -0.9221, -0.3865, -0.01919, -0.9221, -0.3865, -0.01919, -0.9221, -0.3865, -0.01919, -0.8992, -0.4262, -0.0989, -0.8992, -0.4262, -0.0989, -0.8992, -0.4262, -0.0989, -0.8992, -0.4262, -0.0989, 0.0, -0.1888, 0.982, 0.0, -0.1888, 0.982, 0.0, -0.1888, 0.982, 0.0, -0.1888, 0.982, -0.9217, -0.3864, -0.0348, -0.9217, -0.3864, -0.0348, -0.9217, -0.3864, -0.0348, -0.9217, -0.3864, -0.0348, 0.988, 0.1254, -0.09023, 0.988, 0.1254, -0.09023, 0.988, 0.1254, -0.09023, 0.988, 0.1254, -0.09023, 0.9216, 0.3808, -0.07537, 0.9216, 0.3808, -0.07537, 0.9216, 0.3808, -0.07537, 0.9216, 0.3808, -0.07537, -0.9221, -0.3847, 0.04212, -0.9221, -0.3847, 0.04212, -0.9221, -0.3847, 0.04212, -0.9221, -0.3847, 0.04212, -0.04444, 0.4999, -0.865, -0.04444, 0.4999, -0.865, -0.04444, 0.4999, -0.8649, -0.04444, 0.4999, -0.8649, -0.04043, -0.4916, 0.8699, -0.03567, -0.4885, 0.8718, -0.03995, -0.4951, 0.8679, -0.04475, -0.4981, 0.8659, -0.04444, -0.4972, 0.8665, -0.04444, -0.4972, 0.8665, -0.04444, -0.4971, 0.8665, -0.04444, -0.4971, 0.8665, -0.3402, 0.3342, 0.879, -0.3402, 0.3342, 0.879, -0.3402, 0.3342, 0.879, -0.3402, 0.3342, 0.879, -0.1025, 0.3907, -0.9148, -0.1026, 0.3925, -0.914, -0.1041, 0.4353, -0.8943, -0.1041, 0.4353, -0.8943, -0.9533, -0.2351, -0.1893, -0.9533, -0.2351, -0.1893, -0.9533, -0.2351, -0.1893, -0.9533, -0.2351, -0.1893, -0.9006, -0.4236, 0.09762, -0.9006, -0.4236, 0.09762, -0.9006, -0.4236, 0.09762, -0.9006, -0.4236, 0.09762, -0.1923, 0.4426, 0.8758, -0.1923, 0.4426, 0.8758, -0.1923, 0.4426, 0.8758, -0.1923, 0.4426, 0.8758, -0.1397, -0.4965, 0.8567, -0.1397, -0.4965, 0.8567, -0.1397, -0.4965, 0.8567, -0.1397, -0.4965, 0.8567, -0.9576, 0.2535, 0.1373, -0.9576, 0.2535, 0.1373, -0.9576, 0.2535, 0.1373, -0.9576, 0.2535, 0.1373, 0.0345, 0.7051, 0.7083, 0.0345, 0.7051, 0.7083, 0.0345, 0.7051, 0.7083, 0.0345, 0.7051, 0.7083, -0.1721, -0.7374, 0.6531, -0.1721, -0.7374, 0.6531, -0.1721, -0.7374, 0.6531, -0.1721, -0.7374, 0.6531, -0.8526, 0.3828, -0.3557, -0.8526, 0.3828, -0.3557, -0.8526, 0.3828, -0.3557, -0.8526, 0.3828, -0.3557, -0.2879, 0.9464, -0.1467, -0.2879, 0.9464, -0.1467, -0.2879, 0.9464, -0.1467, -0.2879, 0.9464, -0.1467, -0.09248, -0.9765, 0.1949, -0.09248, -0.9765, 0.1949, -0.09248, -0.9765, 0.1949, -0.09248, -0.9765, 0.1949, -0.04767, 0.99, 0.1325, -0.04767, 0.99, 0.1325, -0.04767, 0.99, 0.1325, -0.04767, 0.99, 0.1325, -0.1855, -0.9779, -0.09636, -0.1855, -0.9779, -0.09636, -0.1855, -0.9779, -0.09636, -0.1855, -0.9779, -0.09636, -0.9124, -0.3528, -0.2075, -0.9124, -0.3528, -0.2075, -0.9124, -0.3528, -0.2075, -0.9124, -0.3528, -0.2075, -0.8171, -0.08763, -0.5697, -0.8171, -0.08763, -0.5697, -0.8171, -0.08763, -0.5697, -0.8171, -0.08763, -0.5697, -0.1972, -0.2335, -0.9521, -0.1972, -0.2335, -0.9521, -0.1972, -0.2335, -0.9521, -0.1972, -0.2335, -0.9521, -0.314, 0.9439, 0.1021, -0.314, 0.9439, 0.1021, -0.314, 0.9439, 0.1021, -0.314, 0.9439, 0.1021, -0.2391, -0.9548, 0.1764, -0.2391, -0.9548, 0.1764, -0.2391, -0.9548, 0.1764, -0.2391, -0.9548, 0.1764, -0.3276, 0.8567, -0.3984, -0.3276, 0.8567, -0.3984, -0.3276, 0.8567, -0.3984, -0.3276, 0.8567, -0.3984, -0.8596, 0.3861, -0.3346, -0.8596, 0.3861, -0.3346, -0.8596, 0.3861, -0.3346, -0.8596, 0.3861, -0.3346, 0.8981, -0.415, -0.1457, 0.8981, -0.415, -0.1457, 0.8981, -0.415, -0.1457, 0.8981, -0.415, -0.1457, -0.9492, 0.2767, -0.1499, -0.9492, 0.2767, -0.1499, -0.9492, 0.2767, -0.1499, -0.9492, 0.2767, -0.1499, -0.9362, 0.3264, 0.1305, -0.9362, 0.3264, 0.1305, -0.9362, 0.3264, 0.1305, -0.9362, 0.3264, 0.1305, -0.9003, -0.4135, 0.1361, -0.9003, -0.4135, 0.1361, -0.9003, -0.4135, 0.1361, -0.9003, -0.4135, 0.1361, 1.0, 0.0, 0.0, 1.0, 0.0, 0.0, 1.0, 0.0, 0.0, 1.0, 0.0, 0.0, 0.0, 0.0, -1.0, 0.0, 0.0, -1.0, 0.0, 0.0, -1.0, 0.0, 0.0, -1.0, -0.9182, 0.3961, 0.0, -0.9182, 0.3961, 0.0, -0.9182, 0.3961, 0.0, -0.9182, 0.3961, 0.0, 0.0, 0.0, -1.0, 0.0, 0.0, -1.0, 0.0, 0.0, -1.0, 0.0, 0.0, -1.0, 0.6968, -0.06864, 0.7139, 0.6968, -0.06864, 0.7139, 0.6968, -0.06864, 0.7139, 0.6968, -0.06864, 0.7139, 0.9336, 0.3584, 0.0, 0.9336, 0.3584, 0.0, 0.9336, 0.3584, 0.0, 0.9336, 0.3584, 0.0, 0.9336, -0.3584, 0.0, 0.9336, -0.3584, 0.0, 0.9336, -0.3584, 0.0, 0.9336, -0.3584, 0.0, 0.0, 0.0, -1.0, 0.0, 0.0, -1.0, 0.0, 0.0, -1.0, 0.0, 0.0, -1.0, 0.0, -1.0, 0.0, 0.0, -1.0, 0.0, 0.0, -1.0, 0.0, 0.0, -1.0, 0.0, -0.9182, -0.3961, 0.0, -0.9182, -0.3961, 0.0, -0.9182, -0.3961, 0.0, -0.9182, -0.3961, 0.0, -0.654, -0.0724, 0.753, -0.654, -0.0724, 0.753, -0.654, -0.0724, 0.753, -0.654, -0.0724, 0.753, -1.0, 0.0, 0.0, -1.0, 0.0, 0.0, -1.0, 0.0, 0.0, -1.0, 0.0, 0.0, 0.7129, 0.3197, 0.6241, 0.7129, 0.3197, 0.6241, 0.7129, 0.3197, 0.6241, 0.7129, 0.3197, 0.6241, -0.7071, -0.3257, 0.6276, -0.7071, -0.3257, 0.6276, -0.7071, -0.3257, 0.6276, -0.7071, -0.3257, 0.6276, -0.6948, 0.3484, 0.6292, -0.6948, 0.3484, 0.6292, -0.6948, 0.3484, 0.6292, -0.6948, 0.3484, 0.6292, 0.0, -0.7511, 0.6602, 0.0, -0.7511, 0.6602, 0.0, -0.7511, 0.6602, 0.0, -0.7511, 0.6602, 0.0, 0.7511, 0.6602, 0.0, 0.7511, 0.6602, 0.0, 0.7511, 0.6602, 0.0, 0.7511, 0.6602, 0.724, -0.2981, 0.6221, 0.724, -0.2981, 0.6221, 0.724, -0.2981, 0.6221, 0.724, -0.2981, 0.6221, 0.9321, -0.3527, -0.08302, 0.9321, -0.3527, -0.08302, 0.9321, -0.3527, -0.08302, 0.9321, -0.3527, -0.08302, 0.0, 0.9997, 0.02516, 0.0, 0.9997, 0.02516, 0.0, 0.9997, 0.02516, 0.0, 0.9997, 0.02516, 0.0, -0.9818, -0.19, 0.0, -0.9818, -0.19, 0.0, -0.9818, -0.19, 0.0, -0.9818, -0.19, -0.9167, 0.3995, 0.0007179, -0.9167, 0.3995, 0.0007179, -0.9167, 0.3995, 0.0007179, -0.9167, 0.3995, 0.0007179, -0.9185, -0.3855, -0.08777, -0.9185, -0.3855, -0.08777, -0.9185, -0.3855, -0.08777, -0.9185, -0.3855, -0.08777, 0.9307, 0.3657, -0.002062, 0.9307, 0.3657, -0.002062, 0.9307, 0.3657, -0.002062, 0.9307, 0.3657, -0.002062, 0.9688, 0.1746, -0.1761, 0.9688, 0.1746, -0.1761, 0.9688, 0.1746, -0.1761, 0.9688, 0.1746, -0.1761, 0.2905, -0.9519, -0.09726, 0.2905, -0.9519, -0.09726, 0.2905, -0.9519, -0.09726, 0.2905, -0.9519, -0.09726, 0.1413, -0.3701, -0.9182, 0.1768, -0.4029, -0.898, 0.1768, -0.4029, -0.898, 0.1507, -0.3788, -0.9131, 0.414, -0.5212, 0.7463, 0.414, -0.5212, 0.7463, 0.414, -0.5212, 0.7463, 0.414, -0.5212, 0.7463, 0.1547, 0.9517, 0.2651, 0.1547, 0.9517, 0.2651, 0.1547, 0.9517, 0.2651, 0.1547, 0.9517, 0.2651, 0.1547, 0.9517, 0.2651, 0.04444, 0.4999, 0.8649, 0.04444, 0.4999, 0.8649, 0.04444, 0.4999, 0.8649, 0.04444, 0.4999, 0.8649, -0.1456, -0.9879, 0.05391, -0.4769, -0.8787, 0.02231, -0.4769, -0.8787, 0.02231, -0.1914, -0.9802, 0.05003, 0.04697, 0.4974, 0.8663, 0.04572, 0.499, 0.8654, 0.04573, 0.499, 0.8654, 0.04697, 0.4973, 0.8663, 0.1168, 0.9893, 0.08792, 0.1181, 0.9919, 0.04607, 0.1181, 0.9919, 0.04607, 0.1168, 0.9891, 0.08964, -0.1369, -0.9906, 0.0, -0.1369, -0.9906, 0.0, -0.1369, -0.9906, 0.0, -0.1369, -0.9906, 0.0, 0.1455, -0.9894, 0.0, 0.3017, -0.9534, 0.0, 0.3017, -0.9534, 0.0, 0.1508, -0.9886, 0.0, 0.09504, -0.4013, -0.911, 0.1294, -0.4246, -0.8961, 0.1294, -0.4246, -0.8961, 0.06981, -0.3838, -0.9208, 0.04033, 0.9992, 0.0, 0.04033, 0.9992, 0.0, 0.04033, 0.9992, 0.0, 0.04033, 0.9992, 0.0, 0.948, 0.3089, 0.07634, 0.948, 0.3089, 0.07634, 0.948, 0.3089, 0.07634, 0.948, 0.3089, 0.07634, 0.2666, -0.9606, -0.07863, 0.2666, -0.9606, -0.07863, 0.2666, -0.9606, -0.07863, 0.2666, -0.9606, -0.07863, 0.05603, 0.9957, -0.07438, 0.05603, 0.9957, -0.07438, 0.05603, 0.9957, -0.07438, 0.05603, 0.9957, -0.07438, 0.2434, -0.9546, 0.1718, 0.2434, -0.9546, 0.1718, 0.2434, -0.9546, 0.1718, 0.2434, -0.9546, 0.1718, 0.2434, -0.9546, 0.1718, 0.089, 0.996, 0.002094, 0.089, 0.996, 0.002094, 0.089, 0.996, 0.002094, 0.089, 0.996, 0.002094, 0.1361, 0.9904, -0.02418, 0.1361, 0.9904, -0.02418, 0.1361, 0.9904, -0.02418, 0.1361, 0.9904, -0.02418, -0.9158, -0.3894, -0.09848, -0.9158, -0.3894, -0.09848, -0.9158, -0.3894, -0.09848, -0.9158, -0.3894, -0.09848, -0.9846, -0.1447, -0.09801, -0.9846, -0.1447, -0.09801, -0.9846, -0.1447, -0.09801, -0.9846, -0.1447, -0.09801, 0.1719, -0.9835, -0.05697, 0.1719, -0.9835, -0.05697, 0.1719, -0.9835, -0.05697, 0.1719, -0.9835, -0.05697, 0.9387, 0.3425, -0.03986, 0.9387, 0.3425, -0.03986, 0.9387, 0.3425, -0.03986, 0.9387, 0.3425, -0.03986, 0.0, 1.0, 0.0, 0.0, 1.0, 0.0, 0.0, 1.0, 0.0, 0.0, 1.0, 0.0, 0.0, 0.9999, -0.0163, 0.0, 0.9999, -0.0163, 0.0, 0.9999, -0.0163, 0.0, 0.9999, -0.0163, 0.0, -0.9962, -0.08715, 0.0, -0.9962, -0.08715, 0.0, -0.9962, -0.08715, 0.0, -0.9962, -0.08715, 0.9048, 0.4192, -0.07489, 0.9048, 0.4192, -0.07489, 0.9048, 0.4192, -0.07489, 0.9048, 0.4192, -0.07489, 0.08383, 0.9855, 0.1473, 0.08383, 0.9855, 0.1473, 0.08383, 0.9855, 0.1473, 0.08383, 0.9855, 0.1473, 0.2724, -0.9614, -0.03756, 0.2724, -0.9614, -0.03756, 0.2724, -0.9614, -0.03756, 0.2724, -0.9614, -0.03756, 0.9575, 0.2706, 0.1002, 0.9575, 0.2706, 0.1002, 0.9575, 0.2706, 0.1002, 0.9575, 0.2706, 0.1002, 0.0788, 0.9902, 0.1151, 0.0788, 0.9902, 0.1151, 0.0788, 0.9902, 0.1151, 0.0788, 0.9902, 0.1151, 0.2748, -0.9613, -0.01782, 0.2748, -0.9613, -0.01782, 0.2748, -0.9613, -0.01782, 0.2748, -0.9613, -0.01782, 0.9638, 0.2663, 0.01667, 0.9638, 0.2663, 0.01667, 0.9638, 0.2663, 0.01667, 0.9638, 0.2663, 0.01667, 0.1782, 0.984, 0.0, 0.1782, 0.984, 0.0, 0.1782, 0.984, 0.0, 0.1782, 0.984, 0.0, -0.1506, -0.492, -0.8575, -0.1506, -0.492, -0.8575, -0.1506, -0.492, -0.8575, -0.1506, -0.492, -0.8575, -0.1369, 0.9906, 0.0, -0.1369, 0.9906, 0.0, -0.1369, 0.9906, 0.0, -0.1369, 0.9906, 0.0, -0.1505, 0.4946, 0.856, -0.1505, 0.4946, 0.856, -0.1505, 0.4946, 0.856, -0.1505, 0.4946, 0.856, 1.0, 0.0, 0.0, 1.0, 0.0, 0.0, 1.0, 0.0, 0.0, 1.0, 0.0, 0.0, 0.1957, 0.4907, 0.8491, 0.1957, 0.4907, 0.8491, 0.1957, 0.4907, 0.8491, 0.1957, 0.4907, 0.8491, 0.1782, -0.984, 0.0, 0.1782, -0.984, 0.0, 0.1782, -0.984, 0.0, 0.1782, -0.984, 0.0, 0.1958, -0.488, -0.8506, 0.1958, -0.488, -0.8506, 0.1958, -0.488, -0.8506, 0.1958, -0.488, -0.8506, 0.1957, 0.4907, -0.8491, 0.1957, 0.4907, -0.8491, 0.1957, 0.4907, -0.8491, 0.1957, 0.4907, -0.8491, 0.1958, -0.488, 0.8506, 0.1958, -0.488, 0.8506, 0.1958, -0.488, 0.8506, 0.1958, -0.488, 0.8506, 1.0, 0.0, 0.0, 1.0, 0.0, 0.0, 1.0, 0.0, 0.0, 1.0, 0.0, 0.0, -0.1506, -0.492, 0.8575, -0.1506, -0.492, 0.8575, -0.1506, -0.492, 0.8575, -0.1506, -0.492, 0.8575, -0.1505, 0.4946, -0.856, -0.1505, 0.4946, -0.856, -0.1505, 0.4946, -0.856, -0.1505, 0.4946, -0.856, 0.909, -0.4167, -0.008186, 0.909, -0.4167, -0.008186, 0.909, -0.4167, -0.008186, 0.909, -0.4167, -0.008186, 0.9221, -0.3865, -0.01919, 0.9221, -0.3865, -0.01919, 0.9221, -0.3865, -0.01919, 0.9221, -0.3865, -0.01919, 0.8992, -0.4262, -0.0989, 0.8992, -0.4262, -0.0989, 0.8992, -0.4262, -0.0989, 0.8992, -0.4262, -0.0989, 0.0, -0.1888, 0.982, 0.0, -0.1888, 0.982, 0.0, -0.1888, 0.982, 0.0, -0.1888, 0.982, 0.9217, -0.3864, -0.0348, 0.9217, -0.3864, -0.0348, 0.9217, -0.3864, -0.0348, 0.9217, -0.3864, -0.0348, -0.988, 0.1254, -0.09023, -0.988, 0.1254, -0.09023, -0.988, 0.1254, -0.09023, -0.988, 0.1254, -0.09023, -0.9216, 0.3808, -0.07537, -0.9216, 0.3808, -0.07537, -0.9216, 0.3808, -0.07537, -0.9216, 0.3808, -0.07537, 0.9221, -0.3847, 0.04212, 0.9221, -0.3847, 0.04212, 0.9221, -0.3847, 0.04212, 0.9221, -0.3847, 0.04212, 0.02788, 0.4875, -0.8727, 0.04444, 0.4999, -0.8649, 0.04444, 0.4999, -0.8649, 0.02758, 0.4873, -0.8728, 0.03806, -0.4746, 0.8794, 0.0456, -0.4816, 0.8752, 0.04112, -0.4778, 0.8775, 0.03756, -0.4724, 0.8806, 0.04438, -0.4358, 0.8989, 0.09512, -0.4547, 0.8855, 0.09512, -0.4547, 0.8855, 0.06128, -0.4422, 0.8948, 0.3423, 0.3368, 0.8772, 0.3423, 0.3368, 0.8772, 0.3423, 0.3368, 0.8772, 0.3423, 0.3368, 0.8772, 0.1019, 0.4551, -0.8846, 0.1059, 0.4936, -0.8632, 0.1059, 0.4936, -0.8632, 0.1034, 0.4689, -0.8772, 0.9533, -0.2351, -0.1893, 0.9533, -0.2351, -0.1893, 0.9533, -0.2351, -0.1893, 0.9533, -0.2351, -0.1893, 0.9006, -0.4236, 0.09764, 0.9006, -0.4236, 0.09764, 0.9006, -0.4236, 0.09764, 0.9006, -0.4236, 0.09764, 0.1905, 0.4448, 0.8751, 0.1905, 0.4448, 0.8751, 0.1905, 0.4448, 0.8751, 0.1905, 0.4448, 0.8751, 0.1572, -0.477, 0.8647, 0.1572, -0.477, 0.8647, 0.1572, -0.477, 0.8647, 0.1572, -0.477, 0.8647, 0.9553, 0.2589, 0.1428, 0.9553, 0.2589, 0.1428, 0.9553, 0.2589, 0.1428, 0.9553, 0.2589, 0.1428, -0.02686, 0.7094, 0.7043, -0.02686, 0.7094, 0.7043, -0.02686, 0.7094, 0.7043, -0.02686, 0.7094, 0.7043, 0.08743, -0.7076, 0.7012, 0.08743, -0.7076, 0.7012, 0.08743, -0.7076, 0.7012, 0.08743, -0.7076, 0.7012, 0.8632, 0.3712, -0.3421, 0.8629, 0.3719, -0.3421, 0.8626, 0.3725, -0.3424, 0.8632, 0.3712, -0.3421, 0.2911, 0.9442, -0.1544, 0.2911, 0.9442, -0.1544, 0.2911, 0.9442, -0.1544, 0.2911, 0.9442, -0.1544, 0.09248, -0.9765, 0.1949, 0.09248, -0.9765, 0.1949, 0.09248, -0.9765, 0.1949, 0.09248, -0.9765, 0.1949, 0.05068, 0.9896, 0.1344, 0.05068, 0.9896, 0.1344, 0.05068, 0.9896, 0.1344, 0.05068, 0.9896, 0.1344, 0.1907, -0.9767, -0.09843, 0.1907, -0.9767, -0.09843, 0.1907, -0.9767, -0.09843, 0.1907, -0.9767, -0.09843, 0.9092, -0.3499, -0.2257, 0.9092, -0.3499, -0.2257, 0.9092, -0.3499, -0.2257, 0.9092, -0.3499, -0.2257, 0.8416, -0.1183, -0.527, 0.8416, -0.1183, -0.527, 0.8416, -0.1183, -0.527, 0.8416, -0.1183, -0.527, 0.2048, -0.2375, -0.9495, 0.2048, -0.2375, -0.9495, 0.2048, -0.2375, -0.9495, 0.2048, -0.2375, -0.9495, 0.314, 0.9439, 0.1021, 0.314, 0.9439, 0.1021, 0.314, 0.9439, 0.1021, 0.314, 0.9439, 0.1021, 0.2391, -0.9548, 0.1764, 0.2391, -0.9548, 0.1764, 0.2391, -0.9548, 0.1764, 0.2391, -0.9548, 0.1764, 0.3252, 0.8583, -0.3968, 0.3252, 0.8583, -0.3968, 0.3252, 0.8583, -0.3968, 0.3252, 0.8583, -0.3968, 0.8629, 0.3719, -0.3421, 0.8619, 0.3738, -0.3427, 0.8619, 0.3738, -0.3427, 0.8626, 0.3725, -0.3424, 0.9492, 0.2767, -0.1499, 0.9492, 0.2767, -0.1499, 0.9492, 0.2767, -0.1499, 0.9492, 0.2767, -0.1499, -0.3472, 0.9254, -0.1517, -0.3472, 0.9254, -0.1517, -0.3472, 0.9254, -0.1517, -0.3472, 0.9254, -0.1517, 0.9362, 0.3264, 0.1305, 0.9362, 0.3264, 0.1305, 0.9362, 0.3264, 0.1305, 0.9362, 0.3264, 0.1305, 0.9003, -0.4135, 0.1361, 0.9003, -0.4135, 0.1361, 0.9003, -0.4135, 0.1361, 0.9003, -0.4135, 0.1361, -1.0, 0.0, 0.0, -1.0, 0.0, 0.0, -1.0, 0.0, 0.0, -1.0, 0.0, 0.0, 0.0, 0.0, -1.0, 0.0, 0.0, -1.0, 0.0, 0.0, -1.0, 0.0, 0.0, -1.0, 0.9182, 0.3961, 0.0, 0.9182, 0.3961, 0.0, 0.9182, 0.3961, 0.0, 0.9182, 0.3961, 0.0, 0.0, 0.0, -1.0, 0.0, 0.0, -1.0, 0.0, 0.0, -1.0, 0.0, 0.0, -1.0, -0.6969, -0.06864, 0.7139, -0.6969, -0.06864, 0.7139, -0.6969, -0.06864, 0.7139, -0.6969, -0.06864, 0.7139, -0.9336, 0.3584, 0.0, -0.9336, 0.3584, 0.0, -0.9336, 0.3584, 0.0, -0.9336, 0.3584, 0.0, -0.9336, -0.3584, 0.0, -0.9336, -0.3584, 0.0, -0.9336, -0.3584, 0.0, -0.9336, -0.3584, 0.0, 0.0, 0.0, -1.0, 0.0, 0.0, -1.0, 0.0, 0.0, -1.0, 0.0, 0.0, -1.0, 0.0, -1.0, 0.0, 0.0, -1.0, 0.0, 0.0, -1.0, 0.0, 0.0, -1.0, 0.0, 0.9182, -0.3961, 0.0, 0.9182, -0.3961, 0.0, 0.9182, -0.3961, 0.0, 0.9182, -0.3961, 0.0, 0.654, -0.0724, 0.753, 0.654, -0.0724, 0.753, 0.654, -0.0724, 0.753, 0.654, -0.0724, 0.753, 1.0, 0.0, 0.0, 1.0, 0.0, 0.0, 1.0, 0.0, 0.0, 1.0, 0.0, 0.0, -0.7129, 0.3197, 0.6241, -0.7129, 0.3197, 0.6241, -0.7129, 0.3197, 0.6241, -0.7129, 0.3197, 0.6241, 0.7071, -0.3257, 0.6276, 0.7071, -0.3257, 0.6276, 0.7071, -0.3257, 0.6276, 0.7071, -0.3257, 0.6276, 0.6948, 0.3484, 0.6292, 0.6948, 0.3484, 0.6292, 0.6948, 0.3484, 0.6292, 0.6948, 0.3484, 0.6292, 0.0, -0.7511, 0.6602, 0.0, -0.7511, 0.6602, 0.0, -0.7511, 0.6602, 0.0, -0.7511, 0.6602, 0.0, 0.7511, 0.6602, 0.0, 0.7511, 0.6602, 0.0, 0.7511, 0.6602, 0.0, 0.7511, 0.6602, -0.724, -0.2981, 0.6221, -0.724, -0.2981, 0.6221, -0.724, -0.2981, 0.6221, -0.724, -0.2981, 0.6221, -0.9321, -0.3527, -0.08302, -0.9321, -0.3527, -0.08302, -0.9321, -0.3527, -0.08302, -0.9321, -0.3527, -0.08302, 0.0, 0.9997, 0.02516, 0.0, 0.9997, 0.02516, 0.0, 0.9997, 0.02516, 0.0, 0.9997, 0.02516, 0.0, -0.9818, -0.19, 0.0, -0.9818, -0.19, 0.0, -0.9818, -0.19, 0.0, -0.9818, -0.19, 0.9167, 0.3995, 0.0007179, 0.9167, 0.3995, 0.0007179, 0.9167, 0.3995, 0.0007179, 0.9167, 0.3995, 0.0007179, 0.9185, -0.3855, -0.08777, 0.9185, -0.3855, -0.08777, 0.9185, -0.3855, -0.08777, 0.9185, -0.3855, -0.08777, -0.9307, 0.3657, -0.002062, -0.9307, 0.3657, -0.002062, -0.9307, 0.3657, -0.002062, -0.9307, 0.3657, -0.002062, -0.8872, -0.4047, 0.2218, -0.8872, -0.4047, 0.2218, -0.8872, -0.4047, 0.2218, -0.8872, -0.4047, 0.2218, 0.9173, 0.3122, 0.2471, 0.9173, 0.3122, 0.2471, 0.9173, 0.3122, 0.2471, 0.9173, 0.3122, 0.2471, -0.9173, 0.3122, 0.2471, -0.9173, 0.3122, 0.2471, -0.9173, 0.3122, 0.2471, -0.9173, 0.3122, 0.2471, 0.3274, 0.8645, 0.3813, 0.3274, 0.8645, 0.3813, 0.3274, 0.8645, 0.3813, 0.3274, 0.8645, 0.3813, 0.4113, -0.8992, -0.1495, 0.4113, -0.8992, -0.1495, 0.4113, -0.8992, -0.1495, 0.4113, -0.8992, -0.1495, 0.3472, 0.9254, -0.1517, 0.3472, 0.9254, -0.1517, 0.3472, 0.9254, -0.1517, 0.3472, 0.9254, -0.1517, -0.8981, -0.415, -0.1457, -0.8981, -0.415, -0.1457, -0.8981, -0.415, -0.1457, -0.8981, -0.415, -0.1457, -0.4113, -0.8992, -0.1495, -0.4113, -0.8992, -0.1495, -0.4113, -0.8992, -0.1495, -0.4113, -0.8992, -0.1495, -1.963e-08, 0.006997, 1.0, 0.0003396, 0.006721, 1.0, 0.0007076, 0.01399, 0.9999, 1.552e-07, 0.01399, 0.9999, -1.945e-07, 0.0, 1.0, -3.889e-07, 0.0, 1.0, 0.0003396, 0.006721, 1.0, -1.963e-08, 0.006997, 1.0, -1.963e-08, 0.006997, 1.0, 1.552e-07, 0.01399, 0.9999, -0.0007072, 0.01399, 0.9999, -0.0003397, 0.006721, 1.0, -1.945e-07, 0.0, 1.0, -1.963e-08, 0.006997, 1.0, -0.0003397, 0.006721, 1.0, 0.0, 0.0, 1.0, -0.1908, -0.918, 0.3478, -0.1908, -0.918, 0.3478, -0.1908, -0.918, 0.3478, -0.1908, -0.918, 0.3478, 0.8872, -0.4047, 0.2218, 0.8872, -0.4047, 0.2218, 0.8872, -0.4047, 0.2218, 0.8872, -0.4047, 0.2218, -0.3274, 0.8645, 0.3813, -0.3274, 0.8645, 0.3813, -0.3274, 0.8645, 0.3813, -0.3274, 0.8645, 0.3813, 0.1908, -0.918, 0.3478, 0.1908, -0.918, 0.3478, 0.1908, -0.918, 0.3478, 0.1908, -0.918, 0.3478, -0.04444, -0.4974, 0.8664, -0.04444, -0.4974, 0.8664, -0.04444, -0.4973, 0.8664, -0.04444, -0.4973, 0.8664, -0.04444, 0.4997, -0.8651, -0.04444, 0.4997, -0.8651, -0.04444, 0.4998, -0.865, -0.04444, 0.4998, -0.865, -0.04033, 0.9992, 0.0, -0.04033, 0.9992, 0.0, -0.04033, 0.9992, 0.0, -0.04033, 0.9992, 0.0, -0.04444, -0.4974, -0.8664, -0.04444, -0.4974, -0.8664, -0.04444, -0.4973, -0.8664, -0.04444, -0.4973, -0.8664, -0.04033, -0.9992, 0.0, -0.04033, -0.9992, 0.0, -0.04033, -0.9992, 0.0, -0.04033, -0.9992, 0.0, -0.04444, 0.4997, 0.8651, -0.04444, 0.4997, 0.8651, -0.04444, 0.4998, 0.865, -0.04444, 0.4998, 0.865, -0.101, 0.3527, -0.9303, -0.101, 0.3527, -0.9303, -0.1026, 0.3925, -0.914, -0.1025, 0.3907, -0.9148, -0.0357, -0.4843, 0.8742, -0.0357, -0.4843, 0.8742, -0.03567, -0.4885, 0.8718, -0.04043, -0.4916, 0.8699, -0.1109, 0.9667, 0.2306, -0.1109, 0.9667, 0.2306, -0.1139, 0.9798, 0.1646, -0.1141, 0.9804, 0.1609, -0.04691, 0.4934, 0.8685, -0.04691, 0.4934, 0.8685, -0.04694, 0.4953, 0.8674, -0.04694, 0.4954, 0.8674, -0.06346, -0.9916, 0.1127, -0.06346, -0.9916, 0.1127, -0.06609, -0.9946, 0.08055, -0.06582, -0.9943, 0.08386, -0.1456, -0.2499, -0.9573, -0.1456, -0.2499, -0.9573, -0.1482, -0.3289, -0.9327, -0.1483, -0.3315, -0.9317, -0.04572, 0.4985, 0.8657, -0.04572, 0.4985, 0.8657, -0.04444, 0.4997, 0.8651, -0.04444, 0.4997, 0.8651, -0.04033, -0.9992, 0.0, -0.04033, -0.9992, 0.0, -0.04033, -0.9992, 0.0, -0.04033, -0.9992, 0.0, -0.04444, -0.4974, -0.8664, -0.04444, -0.4974, -0.8664, -0.04444, -0.4974, -0.8664, -0.04444, -0.4974, -0.8664, -0.04033, 0.9992, 0.0, -0.04033, 0.9992, 0.0, -0.04033, 0.9992, 0.0, -0.04033, 0.9992, 0.0, -0.04444, 0.4996, -0.8651, -0.04444, 0.4996, -0.8651, -0.04444, 0.4997, -0.8651, -0.04444, 0.4997, -0.8651, -0.04475, -0.4981, 0.8659, -0.03995, -0.4951, 0.8679, -0.04444, -0.4974, 0.8664, -0.04444, -0.4974, 0.8664, -0.04444, -0.4973, 0.8664, -0.04444, -0.4973, 0.8664, -0.04444, -0.4972, 0.8665, -0.04444, -0.4972, 0.8665, -0.04444, 0.4998, -0.865, -0.04444, 0.4998, -0.865, -0.04444, 0.4999, -0.865, -0.04444, 0.4999, -0.865, -0.04033, 0.9992, 0.0, -0.04033, 0.9992, 0.0, -0.04033, 0.9992, 0.0, -0.04033, 0.9992, 0.0, -0.04444, -0.4973, -0.8664, -0.04444, -0.4973, -0.8664, -0.04444, -0.4972, -0.8665, -0.04444, -0.4972, -0.8665, -0.04033, -0.9992, 0.0, -0.04033, -0.9992, 0.0, -0.04033, -0.9992, 0.0, -0.04033, -0.9992, 0.0, -0.04444, 0.4998, 0.865, -0.04444, 0.4998, 0.865, -0.04444, 0.4999, 0.865, -0.04444, 0.4999, 0.865, 0.09289, 0.362, -0.9275, 0.09548, 0.389, -0.9163, 0.09681, 0.4031, -0.91, 0.09289, 0.362, -0.9275, 0.02931, -0.4756, 0.8792, 0.03406, -0.4725, 0.8806, 0.03233, -0.4737, 0.8801, 0.02931, -0.4756, 0.8792, 0.1109, 0.9667, 0.2306, 0.1133, 0.9771, 0.1803, 0.1131, 0.9766, 0.1831, 0.1109, 0.9667, 0.2306, 0.04691, 0.4934, 0.8685, 0.04693, 0.4949, 0.8677, 0.04693, 0.4948, 0.8677, 0.04691, 0.4934, 0.8685, 0.03074, -0.9931, 0.1129, 0.02666, -0.9954, 0.0918, 0.02641, -0.9955, 0.09048, 0.03074, -0.9931, 0.1129, 0.1089, -0.2511, -0.9618, 0.1104, -0.2969, -0.9485, 0.1104, -0.2965, -0.9486, 0.1089, -0.2511, -0.9618, 0.03988, -0.4937, 0.8687, 0.04881, -0.4922, 0.8691, 0.04366, -0.4886, 0.8714, 0.03961, -0.4901, 0.8707, 0.0445, 0.4389, -0.8975, 0.04449, 0.4368, -0.8985, 0.04449, 0.4375, -0.8981, 0.0445, 0.4396, -0.8971, 0.04033, 0.9992, 0.0, 0.04033, 0.9992, 0.0, 0.04033, 0.9992, 0.0, 0.04033, 0.9992, 0.0, 0.03088, -0.4209, -0.9066, 0.04362, -0.4085, -0.9117, 0.04364, -0.4086, -0.9117, 0.03093, -0.4209, -0.9066, -0.0108, -0.9999, -0.002888, 0.03628, -0.9993, 0.0, 0.03629, -0.9993, 0.0, -0.01125, -0.9999, -0.002914, 0.04444, 0.4997, 0.8651, 0.04444, 0.4998, 0.865, 0.04444, 0.4998, 0.865, 0.04444, 0.4997, 0.8651, 0.04105, -0.4848, 0.8736, 0.02778, -0.4601, 0.8874, 0.01493, -0.4341, 0.9007, 0.03313, -0.4754, 0.8791, 0.04449, 0.4345, -0.8996, 0.02217, 0.4622, -0.8865, 0.03494, 0.446, -0.8943, 0.04449, 0.4354, -0.8992, 0.04033, 0.9992, 0.0, 0.04033, 0.9992, 0.0, 0.04033, 0.9992, 0.0, 0.04033, 0.9992, 0.0, 0.03376, -0.3967, -0.9173, 0.0345, -0.3707, -0.9281, 0.03039, -0.3779, -0.9254, 0.0334, -0.3963, -0.9175, -0.1234, -0.9924, 0.0, -0.1515, -0.9885, 0.0, -0.152, -0.9884, 0.0, -0.1205, -0.9927, 0.0, 0.04444, 0.4998, 0.865, 0.04444, 0.4999, 0.865, 0.04444, 0.4999, 0.865, 0.04444, 0.4998, 0.865, 0.04444, 0.4996, 0.8651, 0.04444, 0.4997, 0.8651, 0.04444, 0.4997, 0.8651, 0.04444, 0.4996, 0.8651, 0.226, -0.9741, -0.002793, 0.1762, -0.9844, -0.003476, 0.1723, -0.985, -0.003515, 0.2322, -0.9727, -0.002736, 0.1238, -0.4143, -0.9017, 0.1408, -0.4203, -0.8964, 0.139, -0.4205, -0.8966, 0.1536, -0.4127, -0.8978, 0.04033, 0.9992, 0.0, 0.04033, 0.9992, 0.0, 0.04033, 0.9992, 0.0, 0.04033, 0.9992, 0.0, 0.09127, 0.4609, -0.8828, 0.04696, 0.441, -0.8963, 0.04956, 0.4418, -0.8957, 0.09261, 0.4615, -0.8823, 0.06492, -0.4894, 0.8696, 0.0701, -0.4998, 0.8633, 0.04893, -0.4943, 0.8679, 0.06364, -0.4899, 0.8695, 0.04444, 0.4997, 0.8651, 0.04444, 0.4997, 0.8651, 0.04444, 0.4997, 0.8651, 0.04444, 0.4997, 0.8651, 0.1762, -0.9844, -0.003476, -0.0108, -0.9999, -0.002888, -0.01125, -0.9999, -0.002914, 0.1723, -0.985, -0.003515, 0.1408, -0.4203, -0.8964, 0.03088, -0.4209, -0.9066, 0.03093, -0.4209, -0.9066, 0.139, -0.4205, -0.8966, 0.04033, 0.9992, 0.0, 0.04033, 0.9992, 0.0, 0.04033, 0.9992, 0.0, 0.04033, 0.9992, 0.0, 0.04696, 0.441, -0.8963, 0.0445, 0.4389, -0.8975, 0.0445, 0.4396, -0.8971, 0.04956, 0.4418, -0.8957, 0.0701, -0.4998, 0.8633, 0.03988, -0.4937, 0.8687, 0.03961, -0.4901, 0.8707, 0.04893, -0.4943, 0.8679, 0.0456, -0.4816, 0.8752, 0.06492, -0.4894, 0.8696, 0.06364, -0.4899, 0.8695, 0.04112, -0.4778, 0.8775, 0.14, 0.4823, -0.8647, 0.09127, 0.4609, -0.8828, 0.09261, 0.4615, -0.8823, 0.14, 0.4823, -0.8647, 0.04033, 0.9992, 0.0, 0.04033, 0.9992, 0.0, 0.04033, 0.9992, 0.0, 0.04033, 0.9992, 0.0, 0.05324, -0.4167, -0.9075, 0.1238, -0.4143, -0.9017, 0.1536, -0.4127, -0.8978, 0.05324, -0.4167, -0.9075, 0.07811, -0.9969, -0.00409, 0.226, -0.9741, -0.002793, 0.2322, -0.9727, -0.002736, 0.07811, -0.9969, -0.00409, 0.04572, 0.499, 0.8654, 0.04444, 0.4996, 0.8651, 0.04444, 0.4996, 0.8651, 0.04573, 0.499, 0.8654, 0.04444, 0.4998, 0.865, 0.04444, 0.4998, 0.865, 0.04444, 0.4998, 0.865, 0.04444, 0.4998, 0.865, 0.03628, -0.9993, 0.0, -0.1234, -0.9924, 0.0, -0.1205, -0.9927, 0.0, 0.03629, -0.9993, 0.0, 0.04362, -0.4085, -0.9117, 0.03376, -0.3967, -0.9173, 0.0334, -0.3963, -0.9175, 0.04364, -0.4086, -0.9117, 0.04033, 0.9992, 0.0, 0.04033, 0.9992, 0.0, 0.04033, 0.9992, 0.0, 0.04033, 0.9992, 0.0, 0.04449, 0.4368, -0.8985, 0.04449, 0.4345, -0.8996, 0.04449, 0.4354, -0.8992, 0.04449, 0.4375, -0.8981, 0.04881, -0.4922, 0.8691, 0.04105, -0.4848, 0.8736, 0.03313, -0.4754, 0.8791, 0.04366, -0.4886, 0.8714, 0.09548, 0.389, -0.9163, 0.1019, 0.4551, -0.8846, 0.1034, 0.4689, -0.8772, 0.09681, 0.4031, -0.91, 0.03406, -0.4725, 0.8806, 0.03806, -0.4746, 0.8794, 0.03756, -0.4724, 0.8806, 0.03233, -0.4737, 0.8801, 0.1133, 0.9771, 0.1803, 0.1168, 0.9893, 0.08792, 0.1168, 0.9891, 0.08964, 0.1131, 0.9766, 0.1831, 0.04693, 0.4949, 0.8677, 0.04697, 0.4974, 0.8663, 0.04697, 0.4973, 0.8663, 0.04693, 0.4948, 0.8677, 0.02666, -0.9954, 0.0918, -0.1456, -0.9879, 0.05391, -0.1914, -0.9802, 0.05003, 0.02641, -0.9955, 0.09048, 0.1104, -0.2969, -0.9485, 0.1413, -0.3701, -0.9182, 0.1507, -0.3788, -0.9131, 0.1104, -0.2965, -0.9486, 0.02778, -0.4601, 0.8874, 0.04438, -0.4358, 0.8989, 0.06128, -0.4422, 0.8948, 0.01493, -0.4341, 0.9007, 0.02217, 0.4622, -0.8865, 0.02788, 0.4875, -0.8727, 0.02758, 0.4873, -0.8728, 0.03494, 0.446, -0.8943, 0.04033, 0.9992, 0.0, 0.04033, 0.9992, 0.0, 0.04033, 0.9992, 0.0, 0.04033, 0.9992, 0.0, 0.0345, -0.3707, -0.9281, 0.09504, -0.4013, -0.911, 0.06981, -0.3838, -0.9208, 0.03039, -0.3779, -0.9254, -0.1515, -0.9885, 0.0, 0.1455, -0.9894, 0.0, 0.1508, -0.9886, 0.0, -0.152, -0.9884, 0.0, 0.04444, 0.4999, 0.865, 0.04444, 0.4999, 0.8649, 0.04444, 0.4999, 0.8649, 0.04444, 0.4999, 0.865])] * 3)])
arm_armature = bpy.data.armatures.new('Armature')  # bones are not reproduced

# ---- objects
ob_light = bpy.data.objects.new('Light', light_light)
ob_camera = bpy.data.objects.new('Camera', cam_camera)
ob_empty = bpy.data.objects.new('Empty', None)
ob_light_001 = bpy.data.objects.new('Light.001', light_light_001)
ob_empty_001 = bpy.data.objects.new('Empty.001', None)
ob_armature = bpy.data.objects.new('Armature', arm_armature)
ob_cube = bpy.data.objects.new('Cube', me_cube_001)

# ---- transforms, parenting, visibility, modifiers, constraints
ob_light.location = (6.464, -5.451, 12.12)
ob_light.rotation_euler = (0.6503, 0.05522, 1.866)
ob_light.lock_rotations_4d = False
ob_light.empty_display_type = 'ARROWS'
ob_light.color = (0.0, 0.0, 0.0, 0.0)
ob_light.lineart.crease_threshold = 0.0
ob_camera.location = (-0.1513, -0.4962, 0.2011)
ob_camera.rotation_euler = (1.676, -5.829e-07, -13.49)
ob_camera.scale = (1.0, 1.0, 1.0)
ob_camera.lock_rotations_4d = False
ob_camera.empty_display_type = 'ARROWS'
ob_camera.color = (0.0, 0.0, 0.0, 0.0)
ob_camera.display_type = 'WIRE'
ob_camera.lineart.crease_threshold = 0.0
ob_empty.location = (0.3395, -0.1055, 0.2491)
ob_light_001.location = (-1.196, -1.924, 1.341)
ob_light_001.rotation_euler = (0.6503, 0.05522, 1.866)
ob_light_001.lock_rotations_4d = False
ob_light_001.empty_display_type = 'ARROWS'
ob_light_001.color = (0.0, 0.0, 0.0, 0.0)
ob_light_001.lineart.crease_threshold = 0.0
ob_empty_001.location = (-1.01, 0.9523, 1.299)
ob_armature.location = (0.0, 0.0, 0.0)
ob_armature.rotation_euler = (-0.1439, -0.01476, -0.06579)
ob_armature.show_in_front = True
ob_cube.parent = ob_armature
ob_cube.location = (9.717e-10, -2.172e-09, 3.539e-16)
ob_cube.rotation_euler = (-1.64e-07, 2.16e-14, 3.221e-18)
ob_cube.scale = (0.17, 0.17, 0.17)
ob_cube.color = (0.8, 0.8, 0.8, 1.0)
_vg = ob_cube.vertex_groups.new(name='Bone.001')
for _i, _w in zip([0, 2, 24, 25, 26, 27, 36, 48, 49, 96, 98, 112, 113, 114, 118, 119, 128, 129, 130, 131, 132, 133, 134, 135, 144, 158, 159], [0.2104, 0.1896, 0.5064, 0.5023, 0.1132, 0.2244, 0.1698, 0.4755, 0.135, 0.2075, 0.1864, 0.3335, 0.02582, 0.5825, 0.01855, 0.05928, 0.5053, 0.5011, 0.6826, 0.7259, 0.1131, 0.2242, 0.08688, 0.7634, 0.1658, 0.4741, 0.1349]): _vg.add([_i], _w, 'REPLACE')
_vg = ob_cube.vertex_groups.new(name='Bone')
for _i, _w in zip([0, 1, 2, 3, 24, 25, 26, 27, 36, 37, 48, 49, 55, 56, 58, 59, 96, 97, 98, 99, 113, 114, 115, 116, 117, 128, 129, 130, 131, 132, 133, 134, 135, 144, 145, 158, 159, 165, 166, 167, 168, 170, 171, 238, 239, 243, 256, 257, 261, 298, 300, 303], [0.06932, 0.0617, 0.05626, 0.03944, 0.2054, 0.1703, 0.7422, 0.6396, 0.06495, 0.02934, 0.2003, 0.7008, 0.2181, 0.186, 0.04824, 0.08907, 0.06842, 0.07362, 0.05537, 0.0597, 0.8001, 0.05613, 0.7684, 0.6236, 0.4333, 0.2053, 0.1702, 0.1824, 0.05879, 0.7434, 0.6405, 0.8763, 0.1784, 0.0636, 0.05378, 0.2001, 0.7022, 0.3359, 0.1867, 0.07049, 0.2536, 0.06527, 0.0893, 0.03085, 0.01467, 0.01972, 0.02689, 0.03681, 0.02985, 0.01344, 0.0184, 0.01493]): _vg.add([_i], _w, 'REPLACE')
_vg = ob_cube.vertex_groups.new(name='Bone.006')
for _i, _w in zip([55, 56, 58, 59, 97, 99, 100, 101, 113, 115, 116, 117, 132, 133, 145, 146, 153, 159, 164, 165, 166, 167, 168, 169, 170, 171, 172, 173, 174, 175, 179, 256, 257, 258, 259, 260, 261, 298, 299, 300, 301, 302, 303], [0.05666, 0.08755, 0.02981, 0.09077, 0.8796, 0.8956, 0.9596, 0.9635, 0.07283, 0.1063, 0.1525, 0.2722, 0.08502, 0.06553, 0.8968, 0.969, 0.00157, 0.09496, 0.96, 0.5143, 0.7017, 0.146, 0.3449, 0.8823, 0.677, 0.7495, 0.03722, 0.066, 0.07104, 0.09032, 0.001275, 0.4484, 0.4398, 0.4798, 0.4845, 0.4818, 0.4478, 0.2242, 0.2422, 0.2199, 0.2399, 0.2409, 0.2239]): _vg.add([_i], _w, 'REPLACE')
_vg = ob_cube.vertex_groups.new(name='Bone.007')
for _i, _w in zip([97, 99, 100, 101, 102, 103, 104, 105, 145, 146, 147, 148, 256, 257, 258, 259, 260, 261, 262, 263, 264, 265, 266, 267, 268, 269, 270, 271, 272, 273, 274, 275, 276, 277, 278, 279, 280, 281, 282, 283, 284, 285, 286, 287, 288, 289, 290, 291, 292, 293, 294, 295, 296, 297, 298, 299, 300, 301, 302, 303, 304, 305, 306, 307, 308, 309], [0.01232, 0.008641, 0.008544, 0.01038, 0.9667, 0.9669, 0.9743, 0.9736, 0.02091, 0.01405, 0.9661, 0.9744, 0.4935, 0.4895, 0.4914, 0.4942, 0.492, 0.4878, 0.4872, 0.4868, 0.4834, 0.4871, 0.483, 0.4835, 0.2436, 0.2417, 0.2415, 0.2434, 0.2436, 0.2417, 0.7302, 0.7307, 0.7252, 0.7308, 0.725, 0.7245, 0.609, 0.6042, 0.6038, 0.6085, 0.6089, 0.6043, 0.8519, 0.8525, 0.846, 0.8526, 0.8459, 0.8453, 0.3651, 0.3654, 0.3626, 0.3654, 0.3625, 0.3623, 0.7298, 0.7343, 0.7281, 0.7329, 0.7328, 0.7273, 0.1218, 0.1208, 0.1208, 0.1217, 0.1218, 0.1209]): _vg.add([_i], _w, 'REPLACE')
_vg = ob_cube.vertex_groups.new(name='Bone.009')
for _i, _w in zip([106, 107, 108, 109, 136, 137, 138, 139, 140, 141, 142, 143, 149, 150, 160, 161, 162, 163, 262, 263, 264, 265, 266, 267, 268, 269, 270, 271, 272, 273, 274, 275, 276, 277, 278, 279, 280, 281, 282, 283, 284, 285, 286, 287, 288, 289, 290, 291, 292, 293, 294, 295, 296, 297, 304, 305, 306, 307, 308, 309], [0.9912, 0.9913, 0.9912, 0.9913, 0.9986, 0.9986, 0.9986, 0.9986, 0.9998, 0.9998, 0.9998, 0.9998, 0.9907, 0.9908, 0.9985, 0.9986, 0.9998, 0.9998, 0.4954, 0.4957, 0.4956, 0.4956, 0.4954, 0.4957, 0.7431, 0.7434, 0.743, 0.7435, 0.7434, 0.7435, 0.2478, 0.2478, 0.2478, 0.2477, 0.2478, 0.2477, 0.3715, 0.3717, 0.3715, 0.3718, 0.3717, 0.3718, 0.1239, 0.1239, 0.1239, 0.1238, 0.1239, 0.1238, 0.6196, 0.6195, 0.6196, 0.6192, 0.6195, 0.6192, 0.8669, 0.8673, 0.8669, 0.8674, 0.8673, 0.8674]): _vg.add([_i], _w, 'REPLACE')
_vg = ob_cube.vertex_groups.new(name='Bone.010')
for _i, _w in zip([1, 3, 4, 5, 37, 38, 54, 55, 56, 57, 58, 59, 60, 61, 62, 64, 113, 115, 116, 117, 153, 165, 166, 167, 168, 170, 171, 172, 238, 239, 240, 241, 242, 243], [0.1063, 0.1123, 0.8761, 0.8459, 0.01456, 0.9337, 0.9565, 0.5837, 0.6821, 0.8806, 0.6865, 0.7451, 0.06603, 0.07191, 0.09007, 0.001852, 0.001843, 0.03975, 0.1524, 0.2591, 0.002429, 0.08444, 0.0786, 0.1486, 0.343, 0.03829, 0.08871, 0.03679, 0.05316, 0.007281, 0.438, 0.4229, 0.4669, 0.05615]): _vg.add([_i], _w, 'REPLACE')
_vg = ob_cube.vertex_groups.new(name='Bone.012')
for _i, _w in zip([6, 7, 8, 9, 37, 39, 40, 232, 233, 234, 235, 236, 237, 238, 239, 240, 241, 242, 243, 244, 245, 246, 247, 248, 249, 250, 251, 252, 253, 254, 255], [0.8875, 0.8909, 0.525, 0.525, 0.001943, 0.933, 0.5001, 0.2625, 0.25, 0.2625, 0.4437, 0.4665, 0.4455, 0.4437, 0.4675, 0.2625, 0.2625, 0.25, 0.4455, 0.375, 0.6656, 0.6998, 0.3937, 0.3937, 0.6682, 0.1312, 0.1312, 0.2227, 0.125, 0.2219, 0.2333]): _vg.add([_i], _w, 'REPLACE')
_vg = ob_cube.vertex_groups.new(name='Bone.013')
for _i, _w in zip([6, 7, 8, 9, 39, 40, 232, 233, 234, 235, 236, 237, 238, 239, 240, 241, 242, 243, 244, 245, 246, 247, 248, 249, 250, 251, 252, 253, 254, 255], [0.08026, 0.07691, 0.4615, 0.4611, 0.01473, 0.4875, 0.2305, 0.2438, 0.2307, 0.04013, 0.007367, 0.03845, 0.04013, 0.007367, 0.2307, 0.2305, 0.2438, 0.03845, 0.3657, 0.06019, 0.01105, 0.3458, 0.3461, 0.05768, 0.1153, 0.1154, 0.01923, 0.1219, 0.02006, 0.003683]): _vg.add([_i], _w, 'REPLACE')
_vg = ob_cube.vertex_groups.new(name='Bone.014')
for _i, _w in zip([10, 11, 12, 13, 28, 29, 30, 31, 32, 33, 34, 35, 41, 42, 50, 51, 52, 53, 232, 233, 234, 235, 236, 237, 244, 245, 246, 247, 248, 249, 250, 251, 252, 253, 254, 255], [0.9908, 0.991, 0.9915, 0.9916, 0.9985, 0.9985, 0.9987, 0.9987, 0.9998, 0.9998, 0.9998, 0.9998, 0.9902, 0.9912, 0.9984, 0.9986, 0.9997, 0.9998, 0.4958, 0.4956, 0.4957, 0.4954, 0.4951, 0.4955, 0.2478, 0.2477, 0.2476, 0.2479, 0.2479, 0.2478, 0.7437, 0.7436, 0.7433, 0.7434, 0.7431, 0.7427]): _vg.add([_i], _w, 'REPLACE')
_vg = ob_cube.vertex_groups.new(name='Bone.019')
for _i, _w in zip([55, 58, 116, 153, 165, 167, 170], [0.0208, 0.1167, 0.0536, 0.02429, 0.02931, 0.5596, 0.1172]): _vg.add([_i], _w, 'REPLACE')
_vg = ob_cube.vertex_groups.new(name='Bone.020')
for _i, _w in zip([57, 58, 59, 60, 61, 62, 63, 64, 65, 66, 67, 68, 69, 70, 71, 153, 167, 168, 169, 170, 171, 172, 173, 174, 175, 176, 177, 178, 179, 180, 181, 182, 183, 184, 185, 186, 187, 188, 189, 190, 215, 216, 217, 218, 219, 220, 221, 222, 223, 224, 225, 226, 227, 228, 229, 230, 231], [0.07489, 0.09474, 0.06627, 0.9218, 0.8943, 0.8851, 0.9742, 0.962, 0.9632, 0.9953, 0.994, 0.9949, 0.9991, 0.9988, 0.999, 0.9037, 0.07224, 0.05474, 0.07447, 0.09435, 0.06619, 0.8963, 0.9217, 0.8942, 0.8851, 0.9657, 0.9621, 0.9742, 0.9619, 0.9632, 0.9948, 0.995, 0.9953, 0.994, 0.9949, 0.9991, 0.9992, 0.9991, 0.9988, 0.999, 0.9988, 0.9991, 0.9992, 0.9991, 0.999, 0.9988, 0.9991, 0.999, 0.9988, 0.9991, 1.0, 0.9992, 0.9991, 0.999, 0.9988, 0.9991, 0.999]): _vg.add([_i], _w, 'REPLACE')
_vg = ob_cube.vertex_groups.new(name='Bone.002')
for _i, _w in zip([0, 2, 14, 15, 24, 25, 26, 27, 36, 43, 48, 49, 96, 98, 110, 111, 112, 114, 118, 119, 128, 129, 130, 131, 152], [0.5373, 0.5456, 0.517, 0.5217, 0.1967, 0.2199, 0.02616, 0.03749, 0.5665, 0.5031, 0.2212, 0.0402, 0.04113, 0.06532, 0.05036, 0.06529, 0.3723, 0.2646, 0.8081, 0.799, 0.002354, 0.02196, 0.08118, 0.1106, 0.9741]): _vg.add([_i], _w, 'REPLACE')
_vg = ob_cube.vertex_groups.new(name='Bone.003')
for _i, _w in zip([0, 2, 14, 15, 16, 17, 18, 19, 24, 25, 36, 43, 44, 45, 48, 118, 119], [0.1638, 0.1689, 0.4534, 0.4423, 0.9832, 0.9771, 0.9745, 0.9763, 0.0584, 0.06535, 0.1827, 0.4782, 0.9834, 0.9817, 0.06912, 0.04424, 0.04272]): _vg.add([_i], _w, 'REPLACE')
_vg = ob_cube.vertex_groups.new(name='Bone.004')
for _i, _w in zip([85, 86, 88, 89, 90, 91, 94, 95], [0.2091, 0.2088, 0.04572, 0.05582, 0.3975, 0.408, 0.06826, 0.0736]): _vg.add([_i], _w, 'REPLACE')
_vg = ob_cube.vertex_groups.new(name='Bone.005')
for _i, _w in zip([20, 21, 22, 23, 46, 47, 72, 73, 74, 75, 78, 79, 82, 83, 84, 85, 86, 87, 88, 89, 90, 91, 92, 93, 94, 95], [0.8837, 0.916, 0.9139, 0.8839, 0.9299, 0.9226, 0.5652, 0.5751, 0.5326, 0.5324, 0.1252, 0.1441, 0.03788, 0.0518, 0.9601, 0.778, 0.7799, 0.9596, 0.9376, 0.9259, 0.5905, 0.5818, 0.9604, 0.9613, 0.9149, 0.9071]): _vg.add([_i], _w, 'REPLACE')
_vg = ob_cube.vertex_groups.new(name='Bone.021')
for _i, _w in zip([20, 21, 22, 23, 46, 47, 72, 73, 74, 75, 76, 77, 78, 79, 80, 81, 82, 83], [0.1127, 0.0655, 0.06724, 0.1116, 0.06603, 0.07267, 0.432, 0.4217, 0.4668, 0.4669, 1.0, 0.9975, 0.8743, 0.8552, 0.9891, 0.9882, 0.956, 0.948]): _vg.add([_i], _w, 'REPLACE')
_vg = ob_cube.vertex_groups.new(name='Bone.015')
for _i, _w in zip([2, 96, 98, 110, 111, 112, 114, 118, 119, 128, 129, 130, 131, 132, 133, 144, 151, 158, 159], [0.008587, 0.5044, 0.5155, 0.4689, 0.4628, 0.2473, 0.04581, 0.06035, 0.03392, 0.1791, 0.2058, 0.002844, 0.07825, 0.01838, 0.03108, 0.5609, 0.4938, 0.2129, 0.03466]): _vg.add([_i], _w, 'REPLACE')
_vg = ob_cube.vertex_groups.new(name='Bone.016')
for _i, _w in zip([96, 98, 110, 111, 118, 119, 120, 121, 122, 123, 128, 129, 144, 151, 154, 155, 158], [0.1607, 0.1633, 0.451, 0.4336, 0.02581, 0.03496, 0.4981, 0.1109, 0.1582, 0.53, 0.05718, 0.06323, 0.178, 0.4759, 0.4674, 0.8217, 0.06739]): _vg.add([_i], _w, 'REPLACE')
_vg = ob_cube.vertex_groups.new(name='Bone.017')
for _i, _w in zip([120, 121, 122, 123, 154, 155], [0.4938, 0.8681, 0.8165, 0.4562, 0.5241, 0.1605]): _vg.add([_i], _w, 'REPLACE')
_vg = ob_cube.vertex_groups.new(name='Bone.018')
for _i, _w in zip([124, 125, 126, 127, 156, 157, 191, 192, 193, 194, 197, 198, 201, 202, 203, 204, 205, 206, 207, 208, 209, 210, 211, 212, 213, 214], [0.8846, 0.9323, 0.9328, 0.8887, 0.9304, 0.9295, 0.5671, 0.5759, 0.5333, 0.5313, 0.1306, 0.1436, 0.0402, 0.04893, 0.9713, 0.9834, 0.9843, 0.9692, 0.9834, 0.9815, 0.9805, 0.9818, 0.9742, 0.9732, 0.9807, 0.98]): _vg.add([_i], _w, 'REPLACE')
_vg = ob_cube.vertex_groups.new(name='Bone.022')
for _i, _w in zip([124, 125, 126, 127, 156, 157, 191, 192, 193, 194, 195, 196, 197, 198, 199, 200, 201, 202], [0.1138, 0.06682, 0.06633, 0.1099, 0.06915, 0.06991, 0.4328, 0.4239, 0.4666, 0.4687, 1.0, 0.9981, 0.8691, 0.8562, 0.9889, 0.9891, 0.9549, 0.9505]): _vg.add([_i], _w, 'REPLACE')
_m = ob_cube.modifiers.new('Armature', 'ARMATURE')
_m.object = ob_armature

# ---- collection membership
col_collection.objects.link(ob_light)
col_collection.objects.link(ob_camera)
col_collection.objects.link(ob_empty)
col_collection.objects.link(ob_light_001)
col_collection.objects.link(ob_empty_001)
col_collection.objects.link(ob_armature)
col_collection.objects.link(ob_cube)

# ---- scene / render settings (as saved in the file)
scene.camera = ob_camera
scene.frame_start = 1; scene.frame_end = 250; scene.frame_set(150)
scene.render.engine = 'BLENDER_EEVEE_NEXT'
scene.render.resolution_x = 512
scene.render.resolution_y = 512
scene.cycles.samples = 32
scene.cycles.sampling_pattern = 'TABULATED_SOBOL'
scene.cycles.use_light_tree = False
scene.eevee.taa_render_samples = 32
scene.view_settings.view_transform = 'Filmic'
bpy.context.view_layer.update()

